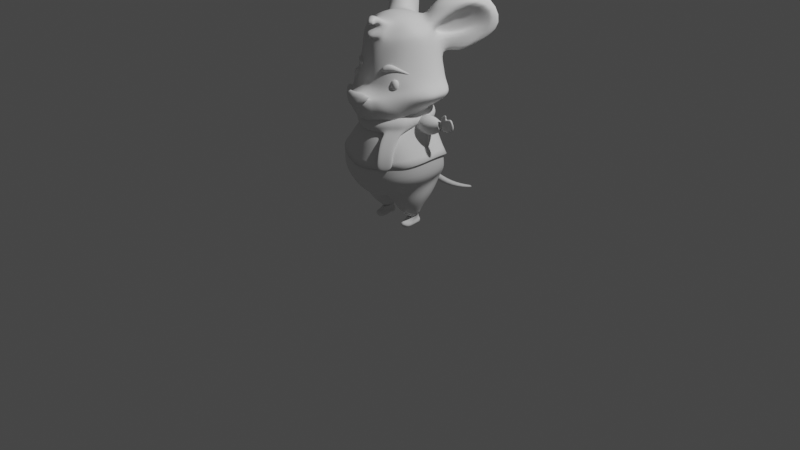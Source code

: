# Source: rat.blend  (saved by Blender 4.0.36; exported with 4.5.12 LTS)
import bpy
from mathutils import Matrix  # noqa: F401  (used for matrix-valued properties, if any)

bpy.ops.wm.read_factory_settings(use_empty=True)
scene = bpy.context.scene
scene.name = 'Scene'

# ---- collections
col_models = bpy.data.collections.new('models'); scene.collection.children.link(col_models)
col_assets = bpy.data.collections.new('assets'); scene.collection.children.link(col_assets)
col_items = bpy.data.collections.new('items'); scene.collection.children.link(col_items)

# ---- materials (node trees are filled in below, after node groups)
mat_material = bpy.data.materials.new('Material')
mat_material.alpha_threshold = 0.0
mat_material.use_transparent_shadow = False
mat_material.roughness = 0.5
mat_material.line_color = (0.0, 0.0, 0.0, 1.0)

# ---- material node trees
mat_material.use_nodes = True; mat_material.node_tree.nodes.clear()
_N = mat_material.node_tree.nodes; _L = mat_material.node_tree.links
n0 = _N.new('ShaderNodeOutputMaterial'); n0.name = 'Material Output'; n0.location = (300, 300)
n1 = _N.new('ShaderNodeBsdfPrincipled'); n1.name = 'Principled BSDF'; n1.location = (10, 300)
n1.distribution = 'GGX'
n1.subsurface_method = 'RANDOM_WALK_SKIN'
n1.inputs[3].default_value = 1.45
n1.inputs[27].default_value = (0.0, 0.0, 0.0, 1.0)
n1.inputs[28].default_value = 1.0
_L.new(n1.outputs[0], n0.inputs[0])
n0.is_active_output = True

# ---- world
world_world = bpy.data.worlds.new('World'); scene.world = world_world
world_world.use_nodes = True; world_world.node_tree.nodes.clear()
_N = world_world.node_tree.nodes; _L = world_world.node_tree.links
n0 = _N.new('ShaderNodeOutputWorld'); n0.name = 'World Output'; n0.location = (300, 300)
n1 = _N.new('ShaderNodeBackground'); n1.name = 'Background'; n1.location = (10, 300)
n1.inputs[0].default_value = (0.05088, 0.05088, 0.05088, 1.0)
_L.new(n1.outputs[0], n0.inputs[0])
n0.is_active_output = True
world_world.color = (0.05088, 0.05088, 0.05088)
world_world.use_sun_shadow = False
world_world.sun_shadow_jitter_overblur = 0.0

# ---- cameras
cam_camera = bpy.data.cameras.new('Camera')
cam_camera.clip_end = 100.0
cam_camera.ortho_scale = 7.314

# ---- lights
light_light = bpy.data.lights.new('Light', 'POINT')
light_light.transmission_factor = 0.0
light_light.use_soft_falloff = False
light_light.energy = 1000.0
light_light.shadow_soft_size = 0.1
light_light.shadow_maximum_resolution = 0.006
light_light.use_absolute_resolution = True

# ---- meshes
me_roundcube = bpy.data.meshes.new('Roundcube')
me_roundcube.from_pydata([(0.2587, 0.3097, 1.742), (0.1175, 0.4061, 1.741), (0.0, 0.4365, 1.74), (0.2565, 0.284, 1.931), (0.1245, 0.3424, 1.849), (0.0, 0.4289, 1.851), (0.0, -0.3894, 1.74), (0.1182, -0.3425, 1.74), (0.0, -0.3708, 1.934), (0.1231, -0.3151, 1.932), (0.2591, -0.2517, 1.742), (0.3489, -0.1112, 1.744), (0.3741, 0.02825, 1.743), (0.3487, 0.1663, 1.744), (0.256, -0.2353, 1.931), (0.3345, -0.1016, 1.926), (0.3591, 0.02408, 1.928), (0.3344, 0.1512, 1.926), (0.2405, 0.146, 1.976), (0.1122, 0.3319, 2.016), (0.0, 0.3734, 2.026), (0.3207, 0.0937, 2.05), (0.1147, 0.154, 2.124), (0.0, 0.1445, 2.141), (0.3316, -0.0122, 2.014), (0.1397, 0.02461, 2.148), (0.0, 0.00767, 2.164), (0.3206, -0.1148, 2.045), (0.1404, -0.1317, 2.141), (0.0, -0.1037, 2.166), (0.2385, -0.2274, 1.974), (0.1116, -0.2641, 2.012), (0.1129, -0.4425, 2.195), (0.2712, 0.3475, 1.575), (0.1219, 0.4542, 1.574), (0.0, 0.4825, 1.574), (0.0, -0.3916, 1.56), (0.1223, -0.3635, 1.563), (0.2709, -0.325, 1.572), (0.3938, -0.09725, 1.578), (0.4321, 0.05056, 1.577), (0.3942, 0.1984, 1.577), (0.2981, 0.2961, 1.307), (0.1477, 0.3976, 1.308), (0.0, 0.4282, 1.309), (0.1001, -0.4937, 1.434), (0.213, -0.4381, 1.305), (0.2905, -0.351, 1.296), (0.3744, -0.125, 1.313), (0.3722, 0.01275, 1.312), (0.3824, 0.1529, 1.31), (0.184, 0.1445, 1.147), (0.05748, 0.2117, 1.134), (0.0, 0.2364, 1.134), (0.0, -0.3777, 1.067), (0.04853, -0.3618, 1.077), (0.1811, -0.2895, 1.092), (0.3043, -0.04562, 1.149), (0.3157, -0.01925, 1.17), (0.3028, 0.01911, 1.166), (0.3476, 0.1493, 0.4101), (0.09562, 0.313, 0.4678), (0.0, 0.3307, 0.4689), (0.0, -0.2387, 0.4078), (0.1245, -0.2037, 0.3481), (0.2076, -0.2609, 0.3847), (0.2901, -0.2022, 0.3738), (0.3498, -0.1106, 0.3897), (0.3709, -0.02752, 0.403), (0.08888, 0.2742, 1.228), (0.0, 0.2998, 1.228), (0.2273, -0.2806, 1.173), (0.3131, -0.1641, 1.241), (0.2245, 0.1982, 1.25), (0.292, 0.08335, 1.257), (0.1282, -0.3563, 1.189), (0.3116, -0.03276, 1.26), (0.0, -0.3763, 1.172), (0.5757, -0.111, 1.445), (0.5639, 0.03165, 1.444), (0.1256, 0.4272, 1.441), (0.0, 0.4629, 1.441), (0.2752, -0.3374, 1.434), (0.2753, 0.3218, 1.441), (0.5759, 0.1757, 1.444), (0.2258, -0.4233, 1.421), (0.0, -0.5183, 1.207), (0.4785, 0.0411, 1.511), (0.0, 0.4743, 1.507), (0.4712, -0.1041, 1.512), (0.1238, 0.4407, 1.508), (0.273, -0.2884, 1.506), (0.2733, 0.3347, 1.508), (0.4715, 0.187, 1.51), (0.1641, -0.4068, 1.46), (0.0, -0.4244, 1.519), (0.0, -0.626, 1.434), (0.1009, -0.5545, 1.403), (0.145, -0.4979, 1.414), (0.0, -0.64, 1.479), (0.08018, -0.5908, 1.427), (0.0, -0.5715, 1.353), (0.07608, -0.5345, 1.478), (0.0, -0.577, 1.511), (0.0, -0.503, 1.475), (0.1626, -0.4736, 1.328), (0.07666, -0.4823, 1.198), (0.1458, -0.4851, 1.438), (0.4485, 0.5274, 1.801), (0.4676, 0.6292, 1.855), (0.6982, 0.7733, 2.004), (0.6424, 0.7454, 1.988), (0.5547, 0.5877, 2.38), (0.4378, 0.6513, 2.36), (0.2422, 0.2479, 2.271), (0.4134, 0.3222, 2.317), (0.1706, 0.3126, 2.255), (0.2862, 0.1084, 2.207), (0.3336, 0.5517, 1.8), (0.3409, 0.3927, 1.699), (0.4724, 0.7173, 1.982), (0.3595, 0.6341, 2.327), (0.6482, 0.6819, 2.01), (0.5963, 0.5339, 2.322), (0.1083, 0.2348, 2.19), (0.3349, 0.3633, 1.72), (0.582, 0.4744, 2.333), (0.3035, 0.1166, 2.128), (0.2623, 0.4785, 1.77), (0.2814, 0.5285, 1.919), (0.2358, 0.4866, 2.173), (0.6326, 0.6895, 2.007), (0.2064, 0.3018, 1.86), (0.1904, 0.247, 1.989), (0.3682, 0.4131, 2.169), (0.4022, 0.5332, 1.939), (0.52, -0.01354, 0.8678), (0.4881, 0.1325, 0.8431), (0.0, -0.5583, 0.7472), (0.2817, -0.4343, 0.7866), (0.4962, -0.2251, 0.836), (0.2862, 0.225, 0.8255), (0.0, 0.2511, 0.8255), (0.4129, -0.3507, 0.8007), (0.4144, 0.1465, 0.8331), (0.4897, -0.01001, 0.6463), (0.0, -0.5109, 0.4483), (0.4701, -0.2298, 0.6437), (0.2581, 0.2977, 0.6372), (0.3868, -0.3828, 0.6226), (0.3874, 0.2188, 0.6411), (0.4668, 0.112, 0.6453), (0.2564, -0.4845, 0.5859), (0.0, 0.3278, 0.6368), (0.2697, 0.09191, 1.088), (0.1474, -0.3976, 1.005), (0.0, 0.303, 1.047), (0.4256, 0.04949, 0.9677), (0.0, -0.4308, 0.9783), (0.3138, -0.09344, 1.028), (0.1544, 0.2752, 1.047), (0.2793, -0.3126, 1.012), (0.2816, 0.1958, 1.058), (0.2862, 0.1623, 0.409), (0.01416, 0.2912, 0.45), (0.0, 0.2749, 0.4237), (0.0, -0.1859, 0.3947), (0.08018, -0.2185, 0.3489), (0.0349, -0.02751, 0.3563), (0.07797, 0.05491, 0.3696), (0.1207, 0.116, 0.3856), (0.2032, 0.16, 0.4), (0.0, -0.003764, 0.3488), (0.0, 0.1044, 0.3631), (0.0, 0.2054, 0.3712), (0.01416, -0.002361, 0.3589), (0.01416, 0.1044, 0.3604), (0.01416, 0.2037, 0.3619), (0.1808, 0.02317, 0.1104), (0.1969, 0.02699, 0.1102), (0.2082, 0.0352, 0.1101), (0.2116, 0.04573, 0.1101), (0.1642, 0.02501, 0.1106), (0.2062, 0.05591, 0.1102), (0.1461, 0.04239, 0.1108), (0.1494, 0.05322, 0.1108), (0.1607, 0.06154, 0.1107), (0.1768, 0.06507, 0.1105), (0.1515, 0.03215, 0.1108), (0.1934, 0.06309, 0.1103), (0.09307, -0.02722, 0.228), (0.1053, 0.02497, 0.2361), (0.1942, -0.1736, 0.229), (0.1444, -0.1378, 0.2231), (0.2434, -0.1393, 0.238), (0.2768, 0.02137, 0.2599), (0.2398, 0.06032, 0.2594), (0.1408, 0.06255, 0.2456), (0.2789, -0.08394, 0.2475), (0.19, 0.07539, 0.2542), (0.2911, -0.03139, 0.2556), (0.1074, -0.08027, 0.2235), (0.3975, -0.04695, 0.5655), (0.0, -0.335, 0.3709), (0.3951, -0.1606, 0.5596), (0.1769, 0.33, 0.5298), (0.2972, -0.2595, 0.481), (0.3675, 0.2106, 0.5835), (0.3743, 0.06061, 0.5716), (0.1905, -0.2819, 0.4444), (0.0, 0.3523, 0.5302), (0.1808, -0.08374, 0.07497), (0.2006, -0.07461, 0.07055), (0.2082, -0.03428, 0.07045), (0.2116, -0.005561, 0.07046), (0.1616, -0.07614, 0.07099), (0.2062, 0.04101, 0.07054), (0.1526, -0.004723, 0.0712), (0.156, 0.0398, 0.07115), (0.1651, 0.08014, 0.07628), (0.1788, 0.08953, 0.07105), (0.158, -0.0319, 0.07113), (0.1952, 0.07964, 0.07605), (0.1808, -0.1096, 0.07416), (0.191, -0.1236, 0.06449), (0.1702, -0.1215, 0.06419), (0.1808, -0.1394, 0.03161), (0.1923, -0.1133, 0.03356), (0.1689, -0.114, 0.03361), (0.1799, -0.09496, -0.006239), (0.2055, -0.0937, 0.001149), (0.1574, -0.09285, 0.001061), (0.1808, -0.01797, -0.0001292), (0.2055, -0.0205, 0.006232), (0.1497, -0.02057, 0.006165), (0.1808, 0.0244, 0.01813), (0.2101, 0.02797, 0.02548), (0.1497, 0.02805, 0.02573), (0.1809, 0.08332, -0.005511), (0.2024, 0.08098, 0.001594), (0.1586, 0.08161, -0.006951), (0.1809, 0.1082, 0.03533), (0.2027, 0.1027, 0.03345), (0.1584, 0.1017, 0.03574), (0.2229, -0.03428, 0.02786), (0.2181, -0.005561, 0.02787), (0.2198, 0.04101, 0.02795), (0.1497, 0.003738, 0.01595), (0.1808, 0.003218, 0.009002), (0.2134, 0.003735, 0.01585), (0.1427, -0.004556, 0.02788), (0.1449, 0.0398, 0.02783), (0.1487, -0.03207, 0.02781), (0.1642, -0.1294, 0.05838), (0.1808, -0.1308, 0.05917), (0.1969, -0.131, 0.05863), (0.2146, -0.07798, 0.05832), (0.1485, -0.07909, 0.05867), (0.213, 0.04101, 0.04925), (0.2148, -0.005561, 0.04916), (0.2155, -0.03428, 0.04915), (0.1517, -0.03199, 0.04947), (0.1477, -0.00464, 0.04954), (0.1505, 0.0398, 0.04949), (0.1587, -0.1277, 0.04554), (0.2322, -0.08584, 0.02973), (0.1454, -0.08597, 0.02986), (0.1809, -0.1351, 0.04494), (0.2023, -0.1282, 0.04564), (0.18, 0.09502, 0.05523), (0.2027, 0.08656, 0.05928), (0.1582, 0.08638, 0.05826), (0.6057, -0.02273, 1.19), (0.607, -0.01703, 1.193), (0.6051, -0.01151, 1.186), (0.6214, -0.006599, 1.172), (0.6169, -0.01608, 1.155), (0.6173, -0.02598, 1.176), (0.4323, -0.07696, 1.186), (0.4482, -0.03199, 1.216), (0.429, 0.02448, 1.212), (0.4091, 0.1137, 1.144), (0.5028, -0.04455, 1.023), (0.4201, -0.1014, 1.138), (0.352, -0.02052, 1.188), (0.3229, 0.06713, 1.136), (0.3417, -0.06953, 1.113), (0.3426, -0.04487, 1.171), (0.341, 0.01184, 1.185), (0.4046, -0.001344, 1.053), (0.7286, -0.0281, 1.235), (0.733, -0.01788, 1.243), (0.7272, -0.004287, 1.232), (0.7293, 0.0008212, 1.183), (0.7364, -0.01618, 1.139), (0.7298, -0.03393, 1.18), (0.6506, -0.01502, 1.112), (0.6526, -0.03098, 1.154), (0.6347, -0.02281, 1.25), (0.6347, -0.01074, 1.228), (0.6507, 0.01591, 1.156), (0.6326, -0.0001058, 1.246), (0.6959, -0.0151, 1.134), (0.6972, 0.01452, 1.141), (0.7041, -0.0008156, 1.286), (0.696, -0.02627, 1.142), (0.7011, -0.02113, 1.289), (0.705, -0.005158, 1.27), (0.7608, -0.01637, 1.166), (0.7525, -0.0164, 1.238), (0.5722, -0.0177, 1.245), (0.5951, -0.00228, 1.246), (0.5928, -0.03363, 1.245), (0.6574, -0.02521, 1.301), (0.6603, -0.01854, 1.299), (0.6587, -0.01208, 1.302), (0.5944, -0.03471, 1.151), (0.6202, -0.02849, 1.194), (0.6027, -0.01576, 1.13), (0.5955, 0.002394, 1.15), (0.6189, -0.007007, 1.19), (0.6168, -0.02583, 1.284), (0.6153, -0.01798, 1.29), (0.6159, -0.01038, 1.284), (0.0, -0.3238, 1.952), (0.1111, -0.3237, 1.966), (0.0, -0.3081, 2.065), (0.0, -0.2288, 2.115), (0.1025, -0.2855, 2.077), (0.124, -0.2245, 2.089), (0.1129, -0.4699, 2.107), (0.1428, -0.4519, 2.11), (0.139, -0.4273, 2.183), (0.004221, -0.3221, 2.177), (0.0629, -0.319, 2.17), (0.05916, -0.3414, 2.111), (0.005736, -0.3502, 2.112), (0.0, -0.394, 1.966), (0.02954, -0.3818, 1.972), (0.0003248, -0.3976, 2.008), (0.03092, -0.3883, 2.01), (-0.2587, 0.3097, 1.742), (-0.1175, 0.4061, 1.741), (-0.2565, 0.284, 1.931), (-0.1245, 0.3424, 1.849), (-0.1182, -0.3425, 1.74), (-0.1231, -0.3151, 1.932), (-0.2591, -0.2517, 1.742), (-0.3489, -0.1112, 1.744), (-0.3741, 0.02825, 1.743), (-0.3487, 0.1663, 1.744), (-0.256, -0.2353, 1.931), (-0.3345, -0.1016, 1.926), (-0.3591, 0.02408, 1.928), (-0.3344, 0.1512, 1.926), (-0.2405, 0.146, 1.976), (-0.1122, 0.3319, 2.016), (-0.3207, 0.0937, 2.05), (-0.1147, 0.154, 2.124), (-0.3316, -0.0122, 2.014), (-0.1397, 0.02461, 2.148), (-0.3206, -0.1148, 2.045), (-0.1404, -0.1317, 2.141), (-0.2385, -0.2274, 1.974), (-0.1116, -0.2641, 2.012), (-0.2712, 0.3475, 1.575), (-0.1219, 0.4542, 1.574), (-0.1223, -0.3635, 1.563), (-0.2709, -0.325, 1.572), (-0.3938, -0.09725, 1.578), (-0.4321, 0.05056, 1.577), (-0.3942, 0.1984, 1.577), (-0.2981, 0.2961, 1.307), (-0.1477, 0.3976, 1.308), (-0.1001, -0.4937, 1.434), (-0.213, -0.4381, 1.305), (-0.2905, -0.351, 1.296), (-0.3744, -0.125, 1.313), (-0.3722, 0.01275, 1.312), (-0.3824, 0.1529, 1.31), (-0.184, 0.1445, 1.147), (-0.05748, 0.2117, 1.134), (-0.04853, -0.3618, 1.077), (-0.1811, -0.2895, 1.092), (-0.3043, -0.04562, 1.149), (-0.3157, -0.01925, 1.17), (-0.3028, 0.01911, 1.166), (-0.3476, 0.1493, 0.4101), (-0.09562, 0.313, 0.4678), (-0.1245, -0.2037, 0.3481), (-0.2076, -0.2609, 0.3847), (-0.2901, -0.2022, 0.3738), (-0.3498, -0.1106, 0.3897), (-0.3709, -0.02752, 0.403), (-0.08888, 0.2742, 1.228), (-0.2273, -0.2806, 1.173), (-0.3131, -0.1641, 1.241), (-0.2245, 0.1982, 1.25), (-0.292, 0.08335, 1.257), (-0.1282, -0.3563, 1.189), (-0.3116, -0.03276, 1.26), (-0.5757, -0.111, 1.445), (-0.5639, 0.03165, 1.444), (-0.1256, 0.4272, 1.441), (-0.2752, -0.3374, 1.434), (-0.2753, 0.3218, 1.441), (-0.5759, 0.1757, 1.444), (-0.2258, -0.4233, 1.421), (-0.4785, 0.0411, 1.511), (-0.4712, -0.1041, 1.512), (-0.1238, 0.4407, 1.508), (-0.273, -0.2884, 1.506), (-0.2733, 0.3347, 1.508), (-0.4715, 0.187, 1.51), (-0.1641, -0.4068, 1.46), (-0.1009, -0.5545, 1.403), (-0.145, -0.4979, 1.414), (-0.08018, -0.5908, 1.427), (-0.07608, -0.5345, 1.478), (-0.1626, -0.4736, 1.328), (-0.07666, -0.4823, 1.198), (-0.1458, -0.4851, 1.438), (-0.4485, 0.5274, 1.801), (-0.4676, 0.6292, 1.855), (-0.6982, 0.7733, 2.004), (-0.6424, 0.7454, 1.988), (-0.5547, 0.5877, 2.38), (-0.4378, 0.6513, 2.36), (-0.2422, 0.2479, 2.271), (-0.4134, 0.3222, 2.317), (-0.1706, 0.3126, 2.255), (-0.2862, 0.1084, 2.207), (-0.3336, 0.5517, 1.8), (-0.3409, 0.3927, 1.699), (-0.4724, 0.7173, 1.982), (-0.3595, 0.6341, 2.327), (-0.6482, 0.6819, 2.01), (-0.5963, 0.5339, 2.322), (-0.1083, 0.2348, 2.19), (-0.3349, 0.3633, 1.72), (-0.582, 0.4744, 2.333), (-0.3035, 0.1166, 2.128), (-0.2623, 0.4785, 1.77), (-0.2814, 0.5285, 1.919), (-0.2358, 0.4866, 2.173), (-0.6326, 0.6895, 2.007), (-0.2064, 0.3018, 1.86), (-0.1904, 0.247, 1.989), (-0.3682, 0.4131, 2.169), (-0.4022, 0.5332, 1.939), (-0.52, -0.01354, 0.8678), (-0.4881, 0.1325, 0.8431), (-0.2817, -0.4343, 0.7866), (-0.4962, -0.2251, 0.836), (-0.2862, 0.225, 0.8255), (-0.4129, -0.3507, 0.8007), (-0.4144, 0.1465, 0.8331), (-0.4897, -0.01001, 0.6463), (-0.4701, -0.2298, 0.6437), (-0.2581, 0.2977, 0.6372), (-0.3868, -0.3828, 0.6226), (-0.3874, 0.2188, 0.6411), (-0.4668, 0.112, 0.6453), (-0.2564, -0.4845, 0.5859), (-0.2697, 0.09191, 1.088), (-0.1474, -0.3976, 1.005), (-0.4256, 0.04949, 0.9677), (-0.3138, -0.09344, 1.028), (-0.1544, 0.2752, 1.047), (-0.2793, -0.3126, 1.012), (-0.2816, 0.1958, 1.058), (-0.2862, 0.1623, 0.409), (-0.01416, 0.2912, 0.45), (-0.08018, -0.2185, 0.3489), (-0.0349, -0.02751, 0.3563), (-0.07797, 0.05491, 0.3696), (-0.1207, 0.116, 0.3856), (-0.2032, 0.16, 0.4), (-0.01416, -0.002361, 0.3589), (-0.01416, 0.1044, 0.3604), (-0.01416, 0.2037, 0.3619), (-0.1808, 0.02317, 0.1104), (-0.1969, 0.02699, 0.1102), (-0.2082, 0.0352, 0.1101), (-0.2116, 0.04573, 0.1101), (-0.1642, 0.02501, 0.1106), (-0.2062, 0.05591, 0.1102), (-0.1461, 0.04239, 0.1108), (-0.1494, 0.05322, 0.1108), (-0.1607, 0.06154, 0.1107), (-0.1768, 0.06507, 0.1105), (-0.1515, 0.03215, 0.1108), (-0.1934, 0.06309, 0.1103), (-0.09307, -0.02722, 0.228), (-0.1053, 0.02497, 0.2361), (-0.1942, -0.1736, 0.229), (-0.1444, -0.1378, 0.2231), (-0.2434, -0.1393, 0.238), (-0.2768, 0.02137, 0.2599), (-0.2398, 0.06032, 0.2594), (-0.1408, 0.06255, 0.2456), (-0.2789, -0.08394, 0.2475), (-0.19, 0.07539, 0.2542), (-0.2911, -0.03139, 0.2556), (-0.1074, -0.08027, 0.2235), (-0.3975, -0.04695, 0.5655), (-0.3951, -0.1606, 0.5596), (-0.1769, 0.33, 0.5298), (-0.2972, -0.2595, 0.481), (-0.3675, 0.2106, 0.5835), (-0.3743, 0.06061, 0.5716), (-0.1905, -0.2819, 0.4444), (-0.1808, -0.08374, 0.07497), (-0.2006, -0.07461, 0.07055), (-0.2082, -0.03428, 0.07045), (-0.2116, -0.005561, 0.07046), (-0.1616, -0.07614, 0.07099), (-0.2062, 0.04101, 0.07054), (-0.1526, -0.004723, 0.0712), (-0.156, 0.0398, 0.07115), (-0.1651, 0.08014, 0.07628), (-0.1788, 0.08953, 0.07105), (-0.158, -0.0319, 0.07113), (-0.1952, 0.07964, 0.07605), (-0.1808, -0.1096, 0.07416), (-0.191, -0.1236, 0.06449), (-0.1702, -0.1215, 0.06419), (-0.1808, -0.1394, 0.03161), (-0.1923, -0.1133, 0.03356), (-0.1689, -0.114, 0.03361), (-0.1799, -0.09496, -0.006239), (-0.2055, -0.0937, 0.001149), (-0.1574, -0.09285, 0.001061), (-0.1808, -0.01797, -0.0001292), (-0.2055, -0.0205, 0.006232), (-0.1497, -0.02057, 0.006165), (-0.1808, 0.0244, 0.01813), (-0.2101, 0.02797, 0.02548), (-0.1497, 0.02805, 0.02573), (-0.1809, 0.08332, -0.005511), (-0.2024, 0.08098, 0.001594), (-0.1586, 0.08161, -0.006951), (-0.1809, 0.1082, 0.03533), (-0.2027, 0.1027, 0.03345), (-0.1584, 0.1017, 0.03574), (-0.2229, -0.03428, 0.02786), (-0.2181, -0.005561, 0.02787), (-0.2198, 0.04101, 0.02795), (-0.1497, 0.003738, 0.01595), (-0.1808, 0.003218, 0.009002), (-0.2134, 0.003735, 0.01585), (-0.1427, -0.004556, 0.02788), (-0.1449, 0.0398, 0.02783), (-0.1487, -0.03207, 0.02781), (-0.1642, -0.1294, 0.05838), (-0.1808, -0.1308, 0.05917), (-0.1969, -0.131, 0.05863), (-0.2146, -0.07798, 0.05832), (-0.1485, -0.07909, 0.05867), (-0.213, 0.04101, 0.04925), (-0.2148, -0.005561, 0.04916), (-0.2155, -0.03428, 0.04915), (-0.1517, -0.03199, 0.04947), (-0.1477, -0.00464, 0.04954), (-0.1505, 0.0398, 0.04949), (-0.1587, -0.1277, 0.04554), (-0.2322, -0.08584, 0.02973), (-0.1454, -0.08597, 0.02986), (-0.1809, -0.1351, 0.04494), (-0.2023, -0.1282, 0.04564), (-0.18, 0.09502, 0.05523), (-0.2027, 0.08656, 0.05928), (-0.1582, 0.08638, 0.05826), (-0.6057, -0.02273, 1.19), (-0.607, -0.01703, 1.193), (-0.6051, -0.01151, 1.186), (-0.6214, -0.006599, 1.172), (-0.6169, -0.01608, 1.155), (-0.6173, -0.02598, 1.176), (-0.4323, -0.07696, 1.186), (-0.4482, -0.03199, 1.216), (-0.429, 0.02448, 1.212), (-0.4091, 0.1137, 1.144), (-0.5028, -0.04455, 1.023), (-0.4201, -0.1014, 1.138), (-0.352, -0.02052, 1.188), (-0.3229, 0.06713, 1.136), (-0.3417, -0.06953, 1.113), (-0.3426, -0.04487, 1.171), (-0.341, 0.01184, 1.185), (-0.4046, -0.001344, 1.053), (-0.7286, -0.0281, 1.235), (-0.733, -0.01788, 1.243), (-0.7272, -0.004287, 1.232), (-0.7293, 0.0008212, 1.183), (-0.7364, -0.01618, 1.139), (-0.7298, -0.03393, 1.18), (-0.6506, -0.01502, 1.112), (-0.6526, -0.03098, 1.154), (-0.6347, -0.02281, 1.25), (-0.6347, -0.01074, 1.228), (-0.6507, 0.01591, 1.156), (-0.6326, -0.0001058, 1.246), (-0.6959, -0.0151, 1.134), (-0.6972, 0.01452, 1.141), (-0.7041, -0.0008156, 1.286), (-0.696, -0.02627, 1.142), (-0.7011, -0.02113, 1.289), (-0.705, -0.005158, 1.27), (-0.7608, -0.01637, 1.166), (-0.7525, -0.0164, 1.238), (-0.5722, -0.0177, 1.245), (-0.5951, -0.00228, 1.246), (-0.5928, -0.03363, 1.245), (-0.6574, -0.02521, 1.301), (-0.6603, -0.01854, 1.299), (-0.6587, -0.01208, 1.302), (-0.5944, -0.03471, 1.151), (-0.6202, -0.02849, 1.194), (-0.6027, -0.01576, 1.13), (-0.5955, 0.002394, 1.15), (-0.6189, -0.007007, 1.19), (-0.6168, -0.02583, 1.284), (-0.6153, -0.01798, 1.29), (-0.6159, -0.01038, 1.284), (-0.1111, -0.3237, 1.966), (-0.1025, -0.2855, 2.077), (-0.124, -0.2245, 2.089), (0.08292, -0.498, 2.11), (0.08673, -0.4734, 2.183), (-0.06006, -0.319, 2.17), (-0.05572, -0.3414, 2.111), (-0.02954, -0.3818, 1.972), (-0.02997, -0.3883, 2.01)], [], [(118, 120, 111, 109), (1, 2, 5, 4), (119, 118, 109, 108), (4, 5, 20, 19), (6, 7, 9, 8), (7, 10, 14, 9), (28, 29, 327, 329), (9, 14, 30, 31), (10, 11, 15, 14), (11, 12, 16, 15), (12, 13, 17, 16), (13, 0, 3, 17), (14, 15, 27, 30), (15, 16, 24, 27), (16, 17, 21, 24), (17, 3, 18, 21), (116, 117, 115, 114), (19, 20, 23, 22), (21, 22, 25, 24), (22, 23, 26, 25), (24, 25, 28, 27), (25, 26, 29, 28), (27, 28, 31, 30), (31, 28, 329, 328), (1, 0, 33, 34), (13, 12, 40, 41), (0, 13, 41, 33), (7, 6, 36, 37), (10, 7, 37, 38), (2, 1, 34, 35), (11, 10, 38, 39), (12, 11, 39, 40), (79, 78, 48, 49), (81, 80, 43, 44), (78, 82, 47, 48), (80, 83, 42, 43), (83, 84, 50, 42), (82, 85, 46, 47), (84, 79, 49, 50), (107, 45, 102, 98), (70, 69, 52, 53), (72, 71, 56, 57), (69, 73, 51, 52), (73, 74, 59, 51), (71, 75, 55, 56), (74, 76, 58, 59), (75, 77, 54, 55), (76, 72, 57, 58), (208, 202, 67, 68), (209, 203, 63, 64), (202, 204, 66, 67), (210, 205, 61, 62), (204, 206, 65, 66), (205, 207, 60, 61), (207, 208, 68, 60), (206, 209, 64, 65), (49, 48, 72, 76), (106, 105, 97, 100), (50, 49, 76, 74), (47, 46, 75, 71), (42, 50, 74, 73), (43, 42, 73, 69), (48, 47, 71, 72), (44, 43, 69, 70), (45, 104, 103, 102), (93, 87, 79, 84), (91, 94, 85, 82), (92, 93, 84, 83), (90, 92, 83, 80), (89, 91, 82, 78), (88, 90, 80, 81), (87, 89, 78, 79), (40, 39, 89, 87), (35, 34, 90, 88), (39, 38, 91, 89), (34, 33, 92, 90), (33, 41, 93, 92), (38, 37, 94, 91), (41, 40, 87, 93), (37, 36, 95, 94), (98, 99, 96, 97), (97, 96, 101, 100), (102, 103, 99, 98), (86, 106, 100, 101), (105, 107, 98, 97), (46, 85, 107, 105), (77, 75, 106, 86), (94, 95, 104, 45), (75, 46, 105, 106), (85, 94, 45, 107), (108, 109, 111, 110), (110, 111, 113, 112), (112, 113, 114, 115), (120, 121, 113, 111), (123, 122, 110, 112), (122, 119, 108, 110), (117, 123, 112, 115), (121, 116, 114, 113), (130, 124, 116, 121), (127, 126, 123, 117), (131, 125, 119, 122), (126, 131, 122, 123), (129, 130, 121, 120), (124, 127, 117, 116), (125, 128, 118, 119), (128, 129, 120, 118), (1, 4, 129, 128), (0, 1, 128, 125), (22, 21, 127, 124), (4, 19, 130, 129), (131, 126, 134, 135), (3, 0, 125, 131), (21, 18, 126, 127), (19, 22, 124, 130), (133, 132, 135, 134), (3, 131, 135, 132), (18, 3, 132, 133), (126, 18, 133, 134), (161, 155, 139, 143), (162, 154, 137, 144), (160, 162, 144, 141), (159, 161, 143, 140), (156, 160, 141, 142), (157, 159, 140, 136), (155, 158, 138, 139), (154, 157, 136, 137), (143, 139, 152, 149), (144, 137, 151, 150), (141, 144, 150, 148), (140, 143, 149, 147), (142, 141, 148, 153), (136, 140, 147, 145), (139, 138, 146, 152), (137, 136, 145, 151), (55, 54, 158, 155), (53, 52, 160, 156), (57, 56, 161, 159), (52, 51, 162, 160), (51, 59, 154, 162), (56, 55, 155, 161), (191, 197, 186, 185), (64, 63, 166, 167), (196, 195, 183, 189), (62, 61, 164, 165), (194, 192, 178, 179), (61, 60, 163, 164), (190, 191, 185, 184), (192, 193, 182, 178), (174, 165, 164, 177), (166, 172, 175, 167), (172, 173, 176, 175), (173, 174, 177, 176), (170, 169, 175, 176), (171, 170, 176, 177), (164, 163, 171, 177), (169, 168, 167, 175), (198, 194, 179, 180), (197, 199, 187, 186), (200, 198, 180, 181), (199, 196, 189, 187), (195, 200, 181, 183), (193, 201, 188, 182), (201, 190, 184, 188), (167, 168, 190, 201), (64, 167, 201, 193), (60, 68, 200, 195), (171, 163, 196, 199), (68, 67, 198, 200), (170, 171, 199, 197), (67, 66, 194, 198), (65, 64, 193, 192), (168, 169, 191, 190), (66, 65, 192, 194), (163, 60, 195, 196), (169, 170, 197, 191), (149, 152, 209, 206), (150, 151, 208, 207), (148, 150, 207, 205), (147, 149, 206, 204), (153, 148, 205, 210), (145, 147, 204, 202), (152, 146, 203, 209), (151, 145, 202, 208), (184, 185, 218, 217), (178, 182, 215, 211), (187, 189, 222, 220), (186, 187, 220, 219), (180, 179, 212, 213), (182, 188, 221, 215), (179, 178, 211, 212), (188, 184, 217, 221), (183, 181, 214, 216), (189, 183, 216, 222), (181, 180, 213, 214), (185, 186, 219, 218), (211, 215, 225, 223), (212, 211, 223, 224), (267, 264, 228, 226), (268, 267, 226, 227), (226, 228, 231, 229), (227, 226, 229, 230), (229, 231, 234, 232), (230, 229, 232, 233), (248, 247, 237, 235), (249, 248, 235, 236), (235, 237, 240, 238), (236, 235, 238, 239), (238, 240, 243, 241), (239, 238, 241, 242), (269, 271, 219, 220), (270, 269, 220, 222), (258, 259, 245, 246), (259, 260, 244, 245), (233, 232, 248, 249), (232, 234, 247, 248), (249, 245, 244, 233), (245, 249, 236, 246), (261, 262, 250, 252), (262, 263, 251, 250), (237, 247, 250, 251), (247, 234, 252, 250), (268, 227, 230, 265), (266, 231, 228, 264), (215, 257, 253, 225), (224, 255, 256, 212), (224, 223, 254, 255), (223, 225, 253, 254), (214, 213, 260, 259), (216, 214, 259, 258), (217, 218, 263, 262), (221, 217, 262, 261), (257, 266, 264, 253), (255, 268, 265, 256), (255, 254, 267, 268), (254, 253, 264, 267), (213, 212, 256, 260), (244, 260, 256, 265), (230, 233, 244, 265), (215, 221, 261, 257), (252, 266, 257, 261), (231, 266, 252, 234), (242, 241, 269, 270), (241, 243, 271, 269), (222, 216, 258, 270), (270, 258, 246, 242), (236, 239, 242, 246), (218, 219, 271, 263), (263, 271, 243, 251), (240, 237, 251, 243), (279, 278, 272, 273), (281, 280, 274, 275), (283, 282, 276, 277), (282, 281, 275, 276), (280, 279, 273, 274), (278, 283, 277, 272), (287, 286, 283, 278), (288, 284, 279, 280), (289, 285, 281, 282), (286, 289, 282, 283), (285, 288, 280, 281), (284, 287, 278, 279), (58, 57, 287, 284), (154, 59, 288, 285), (159, 157, 289, 286), (157, 154, 285, 289), (59, 58, 284, 288), (57, 159, 286, 287), (305, 302, 294, 295), (306, 305, 295, 290), (307, 306, 290, 291), (302, 303, 293, 294), (303, 304, 292, 293), (304, 307, 291, 292), (298, 299, 314, 313), (319, 320, 301, 300), (318, 319, 300, 296), (299, 301, 315, 314), (317, 316, 297, 298), (316, 318, 296, 297), (301, 299, 307, 304), (300, 301, 304, 303), (296, 300, 303, 302), (299, 298, 306, 307), (298, 297, 305, 306), (297, 296, 302, 305), (308, 309, 290, 295), (293, 292, 309, 308), (294, 293, 308, 295), (291, 290, 309, 292), (323, 322, 314, 315), (322, 321, 313, 314), (274, 273, 310, 311), (317, 298, 313, 321), (320, 274, 311, 323), (273, 272, 312, 310), (301, 320, 323, 315), (272, 317, 321, 312), (310, 312, 321, 322), (311, 310, 322, 323), (277, 276, 318, 316), (272, 277, 316, 317), (276, 275, 319, 318), (275, 274, 320, 319), (324, 325, 338, 337), (334, 333, 32, 332), (9, 31, 328, 325), (8, 9, 325, 324), (332, 32, 330, 331), (336, 335, 331, 330), (335, 334, 332, 331), (328, 329, 334, 335), (326, 328, 335, 336), (329, 327, 333, 334), (337, 338, 340, 339), (328, 326, 339, 340), (325, 328, 340, 338), (432, 423, 425, 434), (342, 344, 5, 2), (433, 422, 423, 432), (344, 356, 20, 5), (6, 8, 346, 345), (345, 346, 351, 347), (362, 627, 327, 29), (346, 364, 363, 351), (347, 351, 352, 348), (348, 352, 353, 349), (349, 353, 354, 350), (350, 354, 343, 341), (351, 363, 361, 352), (352, 361, 359, 353), (353, 359, 357, 354), (354, 357, 355, 343), (430, 428, 429, 431), (356, 358, 23, 20), (357, 359, 360, 358), (358, 360, 26, 23), (359, 361, 362, 360), (360, 362, 29, 26), (361, 363, 364, 362), (364, 626, 627, 362), (342, 366, 365, 341), (350, 371, 370, 349), (341, 365, 371, 350), (345, 367, 36, 6), (347, 368, 367, 345), (2, 35, 366, 342), (348, 369, 368, 347), (349, 370, 369, 348), (402, 378, 377, 401), (81, 44, 373, 403), (401, 377, 376, 404), (403, 373, 372, 405), (405, 372, 379, 406), (404, 376, 375, 407), (406, 379, 378, 402), (421, 416, 418, 374), (70, 53, 381, 394), (396, 384, 383, 395), (394, 381, 380, 397), (397, 380, 386, 398), (395, 383, 382, 399), (398, 386, 385, 400), (399, 382, 54, 77), (400, 385, 384, 396), (510, 393, 392, 505), (511, 389, 63, 203), (505, 392, 391, 506), (210, 62, 388, 507), (506, 391, 390, 508), (507, 388, 387, 509), (509, 387, 393, 510), (508, 390, 389, 511), (378, 400, 396, 377), (420, 417, 415, 419), (379, 398, 400, 378), (376, 395, 399, 375), (372, 397, 398, 379), (373, 394, 397, 372), (377, 396, 395, 376), (44, 70, 394, 373), (374, 418, 103, 104), (413, 406, 402, 408), (411, 404, 407, 414), (412, 405, 406, 413), (410, 403, 405, 412), (409, 401, 404, 411), (88, 81, 403, 410), (408, 402, 401, 409), (370, 408, 409, 369), (35, 88, 410, 366), (369, 409, 411, 368), (366, 410, 412, 365), (365, 412, 413, 371), (368, 411, 414, 367), (371, 413, 408, 370), (367, 414, 95, 36), (416, 415, 96, 99), (415, 417, 101, 96), (418, 416, 99, 103), (86, 101, 417, 420), (419, 415, 416, 421), (375, 419, 421, 407), (77, 86, 420, 399), (414, 374, 104, 95), (399, 420, 419, 375), (407, 421, 374, 414), (422, 424, 425, 423), (424, 426, 427, 425), (426, 429, 428, 427), (434, 425, 427, 435), (437, 426, 424, 436), (436, 424, 422, 433), (431, 429, 426, 437), (435, 427, 428, 430), (444, 435, 430, 438), (441, 431, 437, 440), (445, 436, 433, 439), (440, 437, 436, 445), (443, 434, 435, 444), (438, 430, 431, 441), (439, 433, 432, 442), (442, 432, 434, 443), (342, 442, 443, 344), (341, 439, 442, 342), (358, 438, 441, 357), (344, 443, 444, 356), (445, 449, 448, 440), (343, 445, 439, 341), (357, 441, 440, 355), (356, 444, 438, 358), (447, 448, 449, 446), (343, 446, 449, 445), (355, 447, 446, 343), (440, 448, 447, 355), (469, 455, 452, 465), (470, 456, 451, 464), (468, 454, 456, 470), (467, 453, 455, 469), (156, 142, 454, 468), (466, 450, 453, 467), (465, 452, 138, 158), (464, 451, 450, 466), (455, 460, 463, 452), (456, 461, 462, 451), (454, 459, 461, 456), (453, 458, 460, 455), (142, 153, 459, 454), (450, 457, 458, 453), (452, 463, 146, 138), (451, 462, 457, 450), (382, 465, 158, 54), (53, 156, 468, 381), (384, 467, 469, 383), (381, 468, 470, 380), (380, 470, 464, 386), (383, 469, 465, 382), (494, 488, 489, 500), (389, 473, 166, 63), (499, 492, 486, 498), (62, 165, 472, 388), (497, 482, 481, 495), (388, 472, 471, 387), (493, 487, 488, 494), (495, 481, 485, 496), (174, 480, 472, 165), (166, 473, 478, 172), (172, 478, 479, 173), (173, 479, 480, 174), (476, 479, 478, 475), (477, 480, 479, 476), (472, 480, 477, 471), (475, 478, 473, 474), (501, 483, 482, 497), (500, 489, 490, 502), (503, 484, 483, 501), (502, 490, 492, 499), (498, 486, 484, 503), (496, 485, 491, 504), (504, 491, 487, 493), (473, 504, 493, 474), (389, 496, 504, 473), (387, 498, 503, 393), (477, 502, 499, 471), (393, 503, 501, 392), (476, 500, 502, 477), (392, 501, 497, 391), (390, 495, 496, 389), (474, 493, 494, 475), (391, 497, 495, 390), (471, 499, 498, 387), (475, 494, 500, 476), (460, 508, 511, 463), (461, 509, 510, 462), (459, 507, 509, 461), (458, 506, 508, 460), (153, 210, 507, 459), (457, 505, 506, 458), (463, 511, 203, 146), (462, 510, 505, 457), (487, 518, 519, 488), (481, 512, 516, 485), (490, 521, 523, 492), (489, 520, 521, 490), (483, 514, 513, 482), (485, 516, 522, 491), (482, 513, 512, 481), (491, 522, 518, 487), (486, 517, 515, 484), (492, 523, 517, 486), (484, 515, 514, 483), (488, 519, 520, 489), (512, 524, 526, 516), (513, 525, 524, 512), (568, 527, 529, 565), (569, 528, 527, 568), (527, 530, 532, 529), (528, 531, 530, 527), (530, 533, 535, 532), (531, 534, 533, 530), (549, 536, 538, 548), (550, 537, 536, 549), (536, 539, 541, 538), (537, 540, 539, 536), (539, 542, 544, 541), (540, 543, 542, 539), (570, 521, 520, 572), (571, 523, 521, 570), (559, 547, 546, 560), (560, 546, 545, 561), (534, 550, 549, 533), (533, 549, 548, 535), (550, 534, 545, 546), (546, 547, 537, 550), (562, 553, 551, 563), (563, 551, 552, 564), (538, 552, 551, 548), (548, 551, 553, 535), (569, 566, 531, 528), (567, 565, 529, 532), (516, 526, 554, 558), (525, 513, 557, 556), (525, 556, 555, 524), (524, 555, 554, 526), (515, 560, 561, 514), (517, 559, 560, 515), (518, 563, 564, 519), (522, 562, 563, 518), (558, 554, 565, 567), (556, 557, 566, 569), (556, 569, 568, 555), (555, 568, 565, 554), (514, 561, 557, 513), (545, 566, 557, 561), (531, 566, 545, 534), (516, 558, 562, 522), (553, 562, 558, 567), (532, 535, 553, 567), (543, 571, 570, 542), (542, 570, 572, 544), (523, 571, 559, 517), (571, 543, 547, 559), (537, 547, 543, 540), (519, 564, 572, 520), (564, 552, 544, 572), (541, 544, 552, 538), (580, 574, 573, 579), (582, 576, 575, 581), (584, 578, 577, 583), (583, 577, 576, 582), (581, 575, 574, 580), (579, 573, 578, 584), (588, 579, 584, 587), (589, 581, 580, 585), (590, 583, 582, 586), (587, 584, 583, 590), (586, 582, 581, 589), (585, 580, 579, 588), (385, 585, 588, 384), (464, 586, 589, 386), (467, 587, 590, 466), (466, 590, 586, 464), (386, 589, 585, 385), (384, 588, 587, 467), (606, 596, 595, 603), (607, 591, 596, 606), (608, 592, 591, 607), (603, 595, 594, 604), (604, 594, 593, 605), (605, 593, 592, 608), (599, 614, 615, 600), (620, 601, 602, 621), (619, 597, 601, 620), (600, 615, 616, 602), (618, 599, 598, 617), (617, 598, 597, 619), (602, 605, 608, 600), (601, 604, 605, 602), (597, 603, 604, 601), (600, 608, 607, 599), (599, 607, 606, 598), (598, 606, 603, 597), (609, 596, 591, 610), (594, 609, 610, 593), (595, 596, 609, 594), (592, 593, 610, 591), (624, 616, 615, 623), (623, 615, 614, 622), (575, 612, 611, 574), (618, 622, 614, 599), (621, 624, 612, 575), (574, 611, 613, 573), (602, 616, 624, 621), (573, 613, 622, 618), (611, 623, 622, 613), (612, 624, 623, 611), (578, 617, 619, 577), (573, 618, 617, 578), (577, 619, 620, 576), (576, 620, 621, 575), (324, 337, 632, 625), (630, 629, 32, 333), (346, 625, 626, 364), (8, 324, 625, 346), (629, 628, 330, 32), (336, 330, 628, 631), (631, 628, 629, 630), (626, 631, 630, 627), (326, 336, 631, 626), (627, 630, 333, 327), (337, 339, 633, 632), (626, 633, 339, 326), (625, 632, 633, 626)])
me_roundcube.polygons.foreach_set('use_smooth', [True] * 632)
me_roundcube.update()
me_cube = bpy.data.meshes.new('Cube')
me_cube.from_pydata([(-0.1617, -0.0658, -0.1295), (0.0, 0.04429, -0.02051), (-0.2379, -0.0658, -0.1295), (-0.4079, 0.04429, -0.02051), (-0.2379, -0.02892, -0.1314), (-0.4079, 0.04441, -0.02047), (-0.1617, -0.02892, -0.1314), (0.0, 0.07716, -0.009915), (-0.2039, -0.05183, -0.1315), (-0.2039, -0.08705, -0.02222), (-0.2039, -0.05418, 0.005206), (-0.2039, -0.01495, -0.1333), (-0.1617, 0.0005685, -0.1081), (0.0, 0.11, 0.000679), (-0.2379, 0.0005686, -0.1081), (-0.4079, 0.11, 0.000679), (-0.2039, 0.0139, -0.1103), (-0.2039, -0.02132, 0.0158)], [], [(8, 9, 3, 2), (6, 7, 1, 0), (10, 9, 1, 7), (8, 11, 6, 0), (2, 3, 5, 4), (2, 4, 11, 8), (5, 3, 9, 10), (0, 1, 9, 8), (16, 14, 15, 17), (6, 12, 13, 7), (10, 7, 13, 17), (16, 12, 6, 11), (14, 4, 5, 15), (14, 16, 11, 4), (5, 10, 17, 15), (12, 16, 17, 13)])
me_cube.polygons.foreach_set('use_smooth', [True] * 16)
_uv = me_cube.uv_layers.new(name='UVMap')
_uv.uv.foreach_set('vector', [0.375, 0.125, 0.625, 0.125, 0.625, 0.25, 0.375, 0.25, 0.375, 0.875, 0.625, 0.875, 0.625, 1.0, 0.375, 1.0, 0.75, 0.625, 0.875, 0.625, 0.875, 0.75, 0.75, 0.75, 0.125, 0.625, 0.25, 0.625, 0.25, 0.75, 0.125, 0.75, 0.375, 0.25, 0.625, 0.25, 0.625, 0.375, 0.375, 0.375, 0.125, 0.5, 0.25, 0.5, 0.25, 0.625, 0.125, 0.625, 0.75, 0.5, 0.875, 0.5, 0.875, 0.625, 0.75, 0.625, 0.375, 0.0, 0.625, 0.0, 0.625, 0.125, 0.375, 0.125, 0.375, 0.125, 0.375, 0.25, 0.625, 0.25, 0.625, 0.125, 0.375, 0.875, 0.375, 1.0, 0.625, 1.0, 0.625, 0.875, 0.75, 0.625, 0.75, 0.75, 0.875, 0.75, 0.875, 0.625, 0.125, 0.625, 0.125, 0.75, 0.25, 0.75, 0.25, 0.625, 0.375, 0.25, 0.375, 0.375, 0.625, 0.375, 0.625, 0.25, 0.125, 0.5, 0.125, 0.625, 0.25, 0.625, 0.25, 0.5, 0.75, 0.5, 0.75, 0.625, 0.875, 0.625, 0.875, 0.5, 0.375, 0.0, 0.375, 0.125, 0.625, 0.125, 0.625, 0.0])
me_cube.update()
me_cube_001 = bpy.data.meshes.new('Cube.001')
me_cube_001.from_pydata([(0.2016, -0.3334, 1.496), (0.1948, -0.3334, 1.616), (0.2016, -0.2472, 1.496), (0.1948, -0.2472, 1.616), (0.2962, -0.3334, 1.493), (0.3039, -0.3334, 1.623), (0.2962, -0.2472, 1.493), (0.3039, -0.2472, 1.623)], [], [(0, 1, 3, 2), (2, 3, 7, 6), (6, 7, 5, 4), (4, 5, 1, 0), (2, 6, 4, 0), (7, 3, 1, 5)])
me_cube_001.polygons.foreach_set('use_smooth', [True] * 6)
_uv = me_cube_001.uv_layers.new(name='UVMap')
_uv.uv.foreach_set('vector', [0.375, 0.0, 0.625, 0.0, 0.625, 0.25, 0.375, 0.25, 0.375, 0.25, 0.625, 0.25, 0.625, 0.5, 0.375, 0.5, 0.375, 0.5, 0.625, 0.5, 0.625, 0.75, 0.375, 0.75, 0.375, 0.75, 0.625, 0.75, 0.625, 1.0, 0.375, 1.0, 0.125, 0.5, 0.375, 0.5, 0.375, 0.75, 0.125, 0.75, 0.625, 0.5, 0.875, 0.5, 0.875, 0.75, 0.625, 0.75])
me_cube_001.update()
me_cube_002 = bpy.data.meshes.new('Cube.002')
me_cube_002.from_pydata([(0.1412, -0.373, 1.662), (0.1412, -0.373, 1.705), (0.1032, -0.3164, 1.662), (0.1032, -0.3164, 1.705), (0.3464, -0.1745, 1.636), (0.3464, -0.1745, 1.651), (0.3268, -0.1453, 1.636), (0.3268, -0.1453, 1.651), (0.2104, -0.2446, 1.684), (0.2104, -0.2446, 1.737), (0.2484, -0.3012, 1.684), (0.2484, -0.3012, 1.737), (0.1568, -0.2805, 1.661), (0.1948, -0.3371, 1.751), (0.1568, -0.2805, 1.751), (0.1948, -0.3371, 1.661)], [], [(0, 1, 3, 2), (8, 9, 7, 6), (6, 7, 5, 4), (15, 13, 1, 0), (8, 6, 4, 10), (14, 3, 1, 13), (7, 9, 11, 5), (12, 8, 10, 15), (4, 5, 11, 10), (12, 14, 9, 8), (2, 3, 14, 12), (2, 12, 15, 0), (9, 14, 13, 11), (10, 11, 13, 15)])
me_cube_002.polygons.foreach_set('use_smooth', [True] * 14)
_uv = me_cube_002.uv_layers.new(name='UVMap')
_uv.uv.foreach_set('vector', [0.375, 0.0, 0.625, 0.0, 0.625, 0.25, 0.375, 0.25, 0.375, 0.375, 0.625, 0.375, 0.625, 0.5, 0.375, 0.5, 0.375, 0.5, 0.625, 0.5, 0.625, 0.75, 0.375, 0.75, 0.375, 0.9375, 0.625, 0.9375, 0.625, 1.0, 0.375, 1.0, 0.25, 0.5, 0.375, 0.5, 0.375, 0.75, 0.25, 0.75, 0.8125, 0.5, 0.875, 0.5, 0.875, 0.75, 0.8125, 0.75, 0.625, 0.5, 0.75, 0.5, 0.75, 0.75, 0.625, 0.75, 0.1875, 0.5, 0.25, 0.5, 0.25, 0.75, 0.1875, 0.75, 0.375, 0.75, 0.625, 0.75, 0.625, 0.875, 0.375, 0.875, 0.375, 0.3125, 0.625, 0.3125, 0.625, 0.375, 0.375, 0.375, 0.375, 0.25, 0.625, 0.25, 0.625, 0.3125, 0.375, 0.3125, 0.125, 0.5, 0.1875, 0.5, 0.1875, 0.75, 0.125, 0.75, 0.75, 0.5, 0.8125, 0.5, 0.8125, 0.75, 0.75, 0.75, 0.375, 0.875, 0.625, 0.875, 0.625, 0.9375, 0.375, 0.9375])
me_cube_002.update()
me_roundcube_002 = bpy.data.meshes.new('Roundcube.002')
me_roundcube_002.from_pydata([(0.1971, 0.1604, 1.166), (0.06384, 0.2313, 1.153), (0.0, 0.2571, 1.153), (0.0, -0.4014, 1.082), (0.05376, -0.3839, 1.094), (0.1961, -0.3049, 1.11), (0.304, -0.06772, 1.166), (0.3031, -0.02662, 1.194), (0.2969, 0.03201, 1.19), (0.5392, 0.01096, 0.851), (0.5077, 0.1691, 0.8219), (0.0, -0.5592, 0.7213), (0.2948, -0.4336, 0.7612), (0.5148, -0.2089, 0.8184), (0.2996, 0.2749, 0.7888), (0.0, 0.3025, 0.783), (0.4307, -0.3423, 0.7798), (0.4334, 0.1892, 0.8066), (0.2868, 0.1082, 1.104), (0.156, -0.4199, 1.02), (0.0, 0.33, 1.054), (0.4477, 0.05472, 0.9845), (0.0, -0.4553, 0.9912), (0.3346, -0.1068, 1.042), (0.1624, 0.3007, 1.056), (0.2962, -0.3281, 1.029), (0.2978, 0.215, 1.071), (0.5711, -0.04609, 1.2), (0.5712, -0.02184, 1.214), (0.5703, 0.003601, 1.203), (0.5963, 0.02125, 1.161), (0.5991, -0.01789, 1.122), (0.5879, -0.05509, 1.167), (0.4303, -0.09837, 1.204), (0.4476, -0.03848, 1.243), (0.4272, 0.03505, 1.238), (0.409, 0.1419, 1.145), (0.5124, -0.05151, 0.9977), (0.4165, -0.1294, 1.137), (0.342, -0.02738, 1.213), (0.3205, 0.0916, 1.15), (0.3385, -0.0975, 1.115), (0.332, -0.06298, 1.189), (0.3302, 0.0184, 1.21), (0.4203, -0.0007462, 1.03), (0.5732, -0.04613, 1.201), (0.5743, -0.0219, 1.215), (0.5726, 0.003508, 1.203), (0.5956, 0.02224, 1.159), (0.5962, -0.01801, 1.12), (0.5878, -0.05599, 1.166), (-0.1971, 0.1604, 1.166), (-0.06384, 0.2313, 1.153), (-0.05376, -0.3839, 1.094), (-0.1961, -0.3049, 1.11), (-0.304, -0.06772, 1.166), (-0.3031, -0.02662, 1.194), (-0.2969, 0.03201, 1.19), (-0.5392, 0.01096, 0.851), (-0.5077, 0.1691, 0.8219), (-0.2948, -0.4336, 0.7612), (-0.5148, -0.2089, 0.8184), (-0.2996, 0.2749, 0.7888), (-0.4307, -0.3423, 0.7798), (-0.4334, 0.1892, 0.8066), (-0.2868, 0.1082, 1.104), (-0.156, -0.4199, 1.02), (-0.4477, 0.05472, 0.9845), (-0.3346, -0.1068, 1.042), (-0.1624, 0.3007, 1.056), (-0.2962, -0.3281, 1.029), (-0.2978, 0.215, 1.071), (-0.5711, -0.04609, 1.2), (-0.5712, -0.02184, 1.214), (-0.5703, 0.003601, 1.203), (-0.5963, 0.02125, 1.161), (-0.5991, -0.01789, 1.122), (-0.5879, -0.05509, 1.167), (-0.4303, -0.09837, 1.204), (-0.4476, -0.03848, 1.243), (-0.4272, 0.03505, 1.238), (-0.409, 0.1419, 1.145), (-0.5124, -0.05151, 0.9977), (-0.4165, -0.1294, 1.137), (-0.342, -0.02738, 1.213), (-0.3205, 0.0916, 1.15), (-0.3385, -0.0975, 1.115), (-0.332, -0.06298, 1.189), (-0.3302, 0.0184, 1.21), (-0.4203, -0.0007462, 1.03), (-0.5732, -0.04613, 1.201), (-0.5743, -0.0219, 1.215), (-0.5726, 0.003508, 1.203), (-0.5956, 0.02224, 1.159), (-0.5962, -0.01801, 1.12), (-0.5878, -0.05599, 1.166)], [], [(25, 19, 12, 16), (26, 18, 10, 17), (24, 26, 17, 14), (23, 25, 16, 13), (20, 24, 14, 15), (21, 23, 13, 9), (19, 22, 11, 12), (18, 21, 9, 10), (4, 3, 22, 19), (2, 1, 24, 20), (6, 5, 25, 23), (1, 0, 26, 24), (0, 8, 18, 26), (5, 4, 19, 25), (34, 33, 27, 28), (36, 35, 29, 30), (38, 37, 31, 32), (37, 36, 30, 31), (35, 34, 28, 29), (33, 38, 32, 27), (42, 41, 38, 33), (43, 39, 34, 35), (44, 40, 36, 37), (41, 44, 37, 38), (40, 43, 35, 36), (39, 42, 33, 34), (7, 6, 42, 39), (18, 8, 43, 40), (23, 21, 44, 41), (21, 18, 40, 44), (8, 7, 39, 43), (6, 23, 41, 42), (31, 30, 48, 49), (30, 29, 47, 48), (29, 28, 46, 47), (32, 31, 49, 50), (27, 32, 50, 45), (28, 27, 45, 46), (70, 63, 60, 66), (71, 64, 59, 65), (69, 62, 64, 71), (68, 61, 63, 70), (20, 15, 62, 69), (67, 58, 61, 68), (66, 60, 11, 22), (65, 59, 58, 67), (53, 66, 22, 3), (2, 20, 69, 52), (55, 68, 70, 54), (52, 69, 71, 51), (51, 71, 65, 57), (54, 70, 66, 53), (79, 73, 72, 78), (81, 75, 74, 80), (83, 77, 76, 82), (82, 76, 75, 81), (80, 74, 73, 79), (78, 72, 77, 83), (87, 78, 83, 86), (88, 80, 79, 84), (89, 82, 81, 85), (86, 83, 82, 89), (85, 81, 80, 88), (84, 79, 78, 87), (56, 84, 87, 55), (65, 85, 88, 57), (68, 86, 89, 67), (67, 89, 85, 65), (57, 88, 84, 56), (55, 87, 86, 68), (76, 94, 93, 75), (75, 93, 92, 74), (74, 92, 91, 73), (77, 95, 94, 76), (72, 90, 95, 77), (73, 91, 90, 72)])
me_roundcube_002.polygons.foreach_set('use_smooth', [True] * 76)
me_roundcube_002.update()
me_roundcube_003 = bpy.data.meshes.new('Roundcube.003')
me_roundcube_003.from_pydata([(0.3582, 0.1687, 0.4031), (0.1258, 0.3187, 0.4527), (0.0, 0.3082, 0.4221), (0.0, -0.2323, 0.3951), (0.1209, -0.2007, 0.3384), (0.21, -0.2608, 0.3785), (0.3003, -0.1973, 0.3676), (0.3628, -0.1009, 0.3845), (0.3845, -0.01415, 0.3986), (0.505, -0.003842, 0.8659), (0.4762, 0.1412, 0.8422), (0.0, -0.5361, 0.747), (0.2942, -0.417, 0.7874), (0.4841, -0.2095, 0.8344), (0.2966, 0.2348, 0.8298), (0.0, 0.26, 0.8307), (0.4105, -0.3341, 0.8006), (0.4094, 0.1589, 0.8347), (0.5023, 0.003724, 0.6397), (0.0, -0.5082, 0.4403), (0.4826, -0.2206, 0.6379), (0.2633, 0.3237, 0.6387), (0.397, -0.3786, 0.6175), (0.3967, 0.2421, 0.6386), (0.4785, 0.1304, 0.6393), (0.2631, -0.4831, 0.5806), (0.0, 0.3542, 0.6409), (0.2889, 0.1839, 0.398), (0.1094, 0.2681, 0.4245), (0.0, 0.2968, 0.4128), (0.0, -0.1784, 0.3827), (0.07341, -0.2129, 0.3386), (0.0263, -0.01306, 0.345), (0.07252, 0.07315, 0.3576), (0.1191, 0.1351, 0.3729), (0.2048, 0.1827, 0.3898), (0.0, 0.008415, 0.3346), (0.0, 0.1181, 0.3489), (0.0, 0.2245, 0.3585), (0.01376, 0.0106, 0.3446), (0.01509, 0.1178, 0.3461), (0.01442, 0.2214, 0.3484), (0.182, -0.04215, 0.1165), (0.2044, -0.03165, 0.1179), (0.2191, -0.01011, 0.1197), (0.2243, 0.02159, 0.1223), (0.1581, -0.03735, 0.1179), (0.2172, 0.05439, 0.125), (0.1329, 0.01329, 0.1237), (0.1378, 0.04836, 0.1266), (0.1541, 0.0741, 0.1279), (0.1767, 0.08431, 0.1279), (0.141, -0.01836, 0.1204), (0.1997, 0.07733, 0.1268), (0.08006, -0.01403, 0.2221), (0.09346, 0.04489, 0.2323), (0.1949, -0.1715, 0.2195), (0.1391, -0.1341, 0.2134), (0.2518, -0.1341, 0.2291), (0.2879, 0.04037, 0.2533), (0.2454, 0.08492, 0.2535), (0.1334, 0.08717, 0.2423), (0.2901, -0.07529, 0.2397), (0.1895, 0.1018, 0.2499), (0.3036, -0.01836, 0.2487), (0.09701, -0.07278, 0.2152), (0.4097, -0.03437, 0.558), (0.0, -0.3271, 0.3582), (0.4063, -0.1507, 0.5513), (0.1816, 0.3561, 0.5273), (0.3057, -0.2544, 0.4724), (0.3777, 0.2315, 0.5775), (0.3869, 0.07535, 0.565), (0.1941, -0.2781, 0.4339), (0.0, 0.3792, 0.5291), (0.03113, 0.399, 0.3924), (0.0, 0.394, 0.3779), (0.03035, 0.4167, 0.4277), (0.0, 0.4277, 0.4286), (0.01203, 1.064, 0.03045), (0.0, 1.064, 0.03118), (0.01204, 1.063, 0.02868), (0.0, 1.062, 0.02863), (0.0, 0.7247, 0.129), (0.03355, 0.7285, 0.1399), (0.02598, 0.7418, 0.1665), (0.0, 0.7501, 0.1672), (-0.3582, 0.1687, 0.4031), (-0.1258, 0.3187, 0.4527), (-0.1209, -0.2007, 0.3384), (-0.21, -0.2608, 0.3785), (-0.3003, -0.1973, 0.3676), (-0.3628, -0.1009, 0.3845), (-0.3845, -0.01415, 0.3986), (-0.505, -0.003842, 0.8659), (-0.4762, 0.1412, 0.8422), (-0.2942, -0.417, 0.7874), (-0.4841, -0.2095, 0.8344), (-0.2966, 0.2348, 0.8298), (-0.4105, -0.3341, 0.8006), (-0.4094, 0.1589, 0.8347), (-0.5023, 0.003724, 0.6397), (-0.4826, -0.2206, 0.6379), (-0.2633, 0.3237, 0.6387), (-0.397, -0.3786, 0.6175), (-0.3967, 0.2421, 0.6386), (-0.4785, 0.1304, 0.6393), (-0.2631, -0.4831, 0.5806), (-0.2889, 0.1839, 0.398), (-0.1094, 0.2681, 0.4245), (-0.07341, -0.2129, 0.3386), (-0.0263, -0.01306, 0.345), (-0.07252, 0.07315, 0.3576), (-0.1191, 0.1351, 0.3729), (-0.2048, 0.1827, 0.3898), (-0.01376, 0.0106, 0.3446), (-0.01509, 0.1178, 0.3461), (-0.01442, 0.2214, 0.3484), (-0.182, -0.04215, 0.1165), (-0.2044, -0.03165, 0.1179), (-0.2191, -0.01011, 0.1197), (-0.2243, 0.02159, 0.1223), (-0.1581, -0.03735, 0.1179), (-0.2172, 0.05439, 0.125), (-0.1329, 0.01329, 0.1237), (-0.1378, 0.04836, 0.1266), (-0.1541, 0.0741, 0.1279), (-0.1767, 0.08431, 0.1279), (-0.141, -0.01836, 0.1204), (-0.1997, 0.07733, 0.1268), (-0.08006, -0.01403, 0.2221), (-0.09346, 0.04489, 0.2323), (-0.1949, -0.1715, 0.2195), (-0.1391, -0.1341, 0.2134), (-0.2518, -0.1341, 0.2291), (-0.2879, 0.04037, 0.2533), (-0.2454, 0.08492, 0.2535), (-0.1334, 0.08717, 0.2423), (-0.2901, -0.07529, 0.2397), (-0.1895, 0.1018, 0.2499), (-0.3036, -0.01836, 0.2487), (-0.09701, -0.07278, 0.2152), (-0.4097, -0.03437, 0.558), (-0.4063, -0.1507, 0.5513), (-0.1816, 0.3561, 0.5273), (-0.3057, -0.2544, 0.4724), (-0.3777, 0.2315, 0.5775), (-0.3869, 0.07535, 0.565), (-0.1941, -0.2781, 0.4339), (-0.03113, 0.399, 0.3924), (-0.03035, 0.4167, 0.4277), (-0.01203, 1.064, 0.03045), (-0.01204, 1.063, 0.02868), (-0.03355, 0.7285, 0.1399), (-0.02598, 0.7418, 0.1665)], [], [(72, 66, 7, 8), (73, 67, 3, 4), (66, 68, 6, 7), (1, 2, 76, 75), (68, 70, 5, 6), (69, 71, 0, 1), (71, 72, 8, 0), (70, 73, 4, 5), (16, 12, 25, 22), (17, 10, 24, 23), (14, 17, 23, 21), (13, 16, 22, 20), (15, 14, 21, 26), (9, 13, 20, 18), (12, 11, 19, 25), (10, 9, 18, 24), (55, 61, 50, 49), (4, 3, 30, 31), (60, 59, 47, 53), (2, 1, 28, 29), (58, 56, 42, 43), (1, 0, 27, 28), (54, 55, 49, 48), (56, 57, 46, 42), (38, 29, 28, 41), (30, 36, 39, 31), (36, 37, 40, 39), (37, 38, 41, 40), (34, 33, 39, 40), (35, 34, 40, 41), (28, 27, 35, 41), (33, 32, 31, 39), (62, 58, 43, 44), (61, 63, 51, 50), (64, 62, 44, 45), (63, 60, 53, 51), (59, 64, 45, 47), (57, 65, 52, 46), (65, 54, 48, 52), (31, 32, 54, 65), (4, 31, 65, 57), (0, 8, 64, 59), (35, 27, 60, 63), (8, 7, 62, 64), (34, 35, 63, 61), (7, 6, 58, 62), (5, 4, 57, 56), (32, 33, 55, 54), (6, 5, 56, 58), (27, 0, 59, 60), (33, 34, 61, 55), (22, 25, 73, 70), (23, 24, 72, 71), (21, 23, 71, 69), (20, 22, 70, 68), (26, 21, 69, 74), (18, 20, 68, 66), (25, 19, 67, 73), (24, 18, 66, 72), (84, 83, 80, 79), (69, 1, 75, 77), (74, 69, 77, 78), (82, 81, 79, 80), (86, 85, 81, 82), (85, 84, 79, 81), (77, 75, 84, 85), (78, 77, 85, 86), (75, 76, 83, 84), (147, 93, 92, 142), (148, 89, 3, 67), (142, 92, 91, 143), (88, 149, 76, 2), (143, 91, 90, 145), (144, 88, 87, 146), (146, 87, 93, 147), (145, 90, 89, 148), (99, 104, 107, 96), (100, 105, 106, 95), (98, 103, 105, 100), (97, 102, 104, 99), (15, 26, 103, 98), (94, 101, 102, 97), (96, 107, 19, 11), (95, 106, 101, 94), (131, 125, 126, 137), (89, 110, 30, 3), (136, 129, 123, 135), (2, 29, 109, 88), (134, 119, 118, 132), (88, 109, 108, 87), (130, 124, 125, 131), (132, 118, 122, 133), (38, 117, 109, 29), (30, 110, 115, 36), (36, 115, 116, 37), (37, 116, 117, 38), (113, 116, 115, 112), (114, 117, 116, 113), (109, 117, 114, 108), (112, 115, 110, 111), (138, 120, 119, 134), (137, 126, 127, 139), (140, 121, 120, 138), (139, 127, 129, 136), (135, 123, 121, 140), (133, 122, 128, 141), (141, 128, 124, 130), (110, 141, 130, 111), (89, 133, 141, 110), (87, 135, 140, 93), (114, 139, 136, 108), (93, 140, 138, 92), (113, 137, 139, 114), (92, 138, 134, 91), (90, 132, 133, 89), (111, 130, 131, 112), (91, 134, 132, 90), (108, 136, 135, 87), (112, 131, 137, 113), (104, 145, 148, 107), (105, 146, 147, 106), (103, 144, 146, 105), (102, 143, 145, 104), (26, 74, 144, 103), (101, 142, 143, 102), (107, 148, 67, 19), (106, 147, 142, 101), (153, 151, 80, 83), (144, 150, 149, 88), (74, 78, 150, 144), (82, 80, 151, 152), (86, 82, 152, 154), (154, 152, 151, 153), (150, 154, 153, 149), (78, 86, 154, 150), (149, 153, 83, 76)])
me_roundcube_003.polygons.foreach_set('use_smooth', [True] * 136)
me_roundcube_003.materials.append(mat_material)
me_roundcube_003.update()
me_roundcube_004 = bpy.data.meshes.new('Roundcube.004')
me_roundcube_004.from_pydata([(0.1817, -0.03787, 0.1081), (0.205, -0.02595, 0.1075), (0.219, -0.001849, 0.1081), (0.2231, 0.02848, 0.1104), (0.1563, -0.03178, 0.1071), (0.2165, 0.05766, 0.1136), (0.1346, 0.01888, 0.1095), (0.1387, 0.04984, 0.1128), (0.1523, 0.07477, 0.1162), (0.1758, 0.08695, 0.1185), (0.141, -0.01048, 0.107), (0.2006, 0.07973, 0.1169), (0.181, -0.0858, 0.08049), (0.2042, -0.07608, 0.07459), (0.2132, -0.03499, 0.07225), (0.2169, -0.005638, 0.07122), (0.1578, -0.07763, 0.07514), (0.2115, 0.04197, 0.07125), (0.1472, -0.005135, 0.0716), (0.1506, 0.04058, 0.07149), (0.1606, 0.0838, 0.07741), (0.1786, 0.09499, 0.07292), (0.1528, -0.0327, 0.07242), (0.1995, 0.08352, 0.07755), (0.1807, -0.111, 0.07976), (0.1926, -0.1259, 0.06937), (0.1683, -0.1237, 0.06891), (0.1807, -0.1448, 0.02743), (0.1952, -0.1169, 0.03087), (0.1655, -0.1173, 0.03114), (0.1799, -0.09745, -0.01272), (0.2089, -0.09566, -0.003356), (0.1532, -0.09475, -0.003047), (0.1809, -0.01673, -0.005499), (0.2085, -0.01962, 0.001483), (0.1455, -0.01989, 0.001648), (0.181, 0.02451, 0.01226), (0.2133, 0.02843, 0.02063), (0.1461, 0.02843, 0.0208), (0.1813, 0.08568, -0.01236), (0.2063, 0.08256, -0.003704), (0.1543, 0.08336, -0.01303), (0.181, 0.1146, 0.03554), (0.2072, 0.108, 0.0331), (0.1538, 0.107, 0.03596), (0.2288, -0.03367, 0.02686), (0.2239, -0.005195, 0.02673), (0.2254, 0.04172, 0.02724), (0.1463, 0.005133, 0.01128), (0.1808, 0.005252, 0.003997), (0.2165, 0.00502, 0.01126), (0.137, -0.004745, 0.02733), (0.1394, 0.0405, 0.02761), (0.1433, -0.03232, 0.02748), (0.1608, -0.1337, 0.06152), (0.1806, -0.1358, 0.06219), (0.1998, -0.1354, 0.06206), (0.219, -0.07855, 0.06144), (0.1434, -0.07956, 0.06103), (0.2181, 0.04163, 0.05061), (0.22, -0.005399, 0.05041), (0.2205, -0.03405, 0.0511), (0.1465, -0.03229, 0.05082), (0.1425, -0.004938, 0.05075), (0.1453, 0.04036, 0.05074), (0.154, -0.1316, 0.04505), (0.2389, -0.08757, 0.02875), (0.1398, -0.08728, 0.02915), (0.1808, -0.1416, 0.04318), (0.2068, -0.1328, 0.04558), (0.18, 0.09983, 0.05796), (0.2071, 0.08984, 0.06177), (0.1535, 0.08955, 0.06054), (-0.1817, -0.03787, 0.1081), (-0.205, -0.02595, 0.1075), (-0.219, -0.001849, 0.1081), (-0.2231, 0.02848, 0.1104), (-0.1563, -0.03178, 0.1071), (-0.2165, 0.05766, 0.1136), (-0.1346, 0.01888, 0.1095), (-0.1387, 0.04984, 0.1128), (-0.1523, 0.07477, 0.1162), (-0.1758, 0.08695, 0.1185), (-0.141, -0.01048, 0.107), (-0.2006, 0.07973, 0.1169), (-0.181, -0.0858, 0.08049), (-0.2042, -0.07608, 0.07459), (-0.2132, -0.03499, 0.07225), (-0.2169, -0.005638, 0.07122), (-0.1578, -0.07763, 0.07514), (-0.2115, 0.04197, 0.07125), (-0.1472, -0.005135, 0.0716), (-0.1506, 0.04058, 0.07149), (-0.1606, 0.0838, 0.07741), (-0.1786, 0.09499, 0.07292), (-0.1528, -0.0327, 0.07242), (-0.1995, 0.08352, 0.07755), (-0.1807, -0.111, 0.07976), (-0.1926, -0.1259, 0.06937), (-0.1683, -0.1237, 0.06891), (-0.1807, -0.1448, 0.02743), (-0.1952, -0.1169, 0.03087), (-0.1655, -0.1173, 0.03114), (-0.1799, -0.09745, -0.01272), (-0.2089, -0.09566, -0.003356), (-0.1532, -0.09475, -0.003047), (-0.1809, -0.01673, -0.005499), (-0.2085, -0.01962, 0.001483), (-0.1455, -0.01989, 0.001648), (-0.181, 0.02451, 0.01226), (-0.2133, 0.02843, 0.02063), (-0.1461, 0.02843, 0.0208), (-0.1813, 0.08568, -0.01236), (-0.2063, 0.08256, -0.003704), (-0.1543, 0.08336, -0.01303), (-0.181, 0.1146, 0.03554), (-0.2072, 0.108, 0.0331), (-0.1538, 0.107, 0.03596), (-0.2288, -0.03367, 0.02686), (-0.2239, -0.005195, 0.02673), (-0.2254, 0.04172, 0.02724), (-0.1463, 0.005133, 0.01128), (-0.1808, 0.005252, 0.003997), (-0.2165, 0.00502, 0.01126), (-0.137, -0.004745, 0.02733), (-0.1394, 0.0405, 0.02761), (-0.1433, -0.03232, 0.02748), (-0.1608, -0.1337, 0.06152), (-0.1806, -0.1358, 0.06219), (-0.1998, -0.1354, 0.06206), (-0.219, -0.07855, 0.06144), (-0.1434, -0.07956, 0.06103), (-0.2181, 0.04163, 0.05061), (-0.22, -0.005399, 0.05041), (-0.2205, -0.03405, 0.0511), (-0.1465, -0.03229, 0.05082), (-0.1425, -0.004938, 0.05075), (-0.1453, 0.04036, 0.05074), (-0.154, -0.1316, 0.04505), (-0.2389, -0.08757, 0.02875), (-0.1398, -0.08728, 0.02915), (-0.1808, -0.1416, 0.04318), (-0.2068, -0.1328, 0.04558), (-0.18, 0.09983, 0.05796), (-0.2071, 0.08984, 0.06177), (-0.1535, 0.08955, 0.06054)], [], [(6, 7, 19, 18), (0, 4, 16, 12), (9, 11, 23, 21), (8, 9, 21, 20), (2, 1, 13, 14), (4, 10, 22, 16), (1, 0, 12, 13), (10, 6, 18, 22), (5, 3, 15, 17), (11, 5, 17, 23), (3, 2, 14, 15), (7, 8, 20, 19), (12, 16, 26, 24), (13, 12, 24, 25), (68, 65, 29, 27), (69, 68, 27, 28), (27, 29, 32, 30), (28, 27, 30, 31), (30, 32, 35, 33), (31, 30, 33, 34), (49, 48, 38, 36), (50, 49, 36, 37), (36, 38, 41, 39), (37, 36, 39, 40), (39, 41, 44, 42), (40, 39, 42, 43), (70, 72, 20, 21), (71, 70, 21, 23), (59, 60, 46, 47), (60, 61, 45, 46), (34, 33, 49, 50), (33, 35, 48, 49), (50, 46, 45, 34), (46, 50, 37, 47), (62, 63, 51, 53), (63, 64, 52, 51), (38, 48, 51, 52), (48, 35, 53, 51), (69, 28, 31, 66), (67, 32, 29, 65), (16, 58, 54, 26), (25, 56, 57, 13), (25, 24, 55, 56), (24, 26, 54, 55), (15, 14, 61, 60), (17, 15, 60, 59), (18, 19, 64, 63), (22, 18, 63, 62), (58, 67, 65, 54), (56, 69, 66, 57), (56, 55, 68, 69), (55, 54, 65, 68), (14, 13, 57, 61), (45, 61, 57, 66), (31, 34, 45, 66), (16, 22, 62, 58), (53, 67, 58, 62), (32, 67, 53, 35), (43, 42, 70, 71), (42, 44, 72, 70), (23, 17, 59, 71), (71, 59, 47, 43), (37, 40, 43, 47), (19, 20, 72, 64), (64, 72, 44, 52), (41, 38, 52, 44), (79, 91, 92, 80), (73, 85, 89, 77), (82, 94, 96, 84), (81, 93, 94, 82), (75, 87, 86, 74), (77, 89, 95, 83), (74, 86, 85, 73), (83, 95, 91, 79), (78, 90, 88, 76), (84, 96, 90, 78), (76, 88, 87, 75), (80, 92, 93, 81), (85, 97, 99, 89), (86, 98, 97, 85), (141, 100, 102, 138), (142, 101, 100, 141), (100, 103, 105, 102), (101, 104, 103, 100), (103, 106, 108, 105), (104, 107, 106, 103), (122, 109, 111, 121), (123, 110, 109, 122), (109, 112, 114, 111), (110, 113, 112, 109), (112, 115, 117, 114), (113, 116, 115, 112), (143, 94, 93, 145), (144, 96, 94, 143), (132, 120, 119, 133), (133, 119, 118, 134), (107, 123, 122, 106), (106, 122, 121, 108), (123, 107, 118, 119), (119, 120, 110, 123), (135, 126, 124, 136), (136, 124, 125, 137), (111, 125, 124, 121), (121, 124, 126, 108), (142, 139, 104, 101), (140, 138, 102, 105), (89, 99, 127, 131), (98, 86, 130, 129), (98, 129, 128, 97), (97, 128, 127, 99), (88, 133, 134, 87), (90, 132, 133, 88), (91, 136, 137, 92), (95, 135, 136, 91), (131, 127, 138, 140), (129, 130, 139, 142), (129, 142, 141, 128), (128, 141, 138, 127), (87, 134, 130, 86), (118, 139, 130, 134), (104, 139, 118, 107), (89, 131, 135, 95), (126, 135, 131, 140), (105, 108, 126, 140), (116, 144, 143, 115), (115, 143, 145, 117), (96, 144, 132, 90), (144, 116, 120, 132), (110, 120, 116, 113), (92, 137, 145, 93), (137, 125, 117, 145), (114, 117, 125, 111)])
me_roundcube_004.polygons.foreach_set('use_smooth', [True] * 132)
me_roundcube_004.update()
me_torus_001 = bpy.data.meshes.new('Torus.001')
me_torus_001.from_pydata([(0.3577, -0.03715, 1.189), (0.3482, -0.03715, 1.224), (0.322, -0.03715, 1.251), (0.2862, -0.03715, 1.26), (0.2504, -0.03715, 1.251), (0.2242, -0.03715, 1.224), (0.2146, -0.03715, 1.189), (0.2242, -0.03715, 1.153), (0.2504, -0.03715, 1.127), (0.2862, -0.03715, 1.117), (0.322, -0.03715, 1.127), (0.3482, -0.03715, 1.153), (0.3441, 0.1615, 1.177), (0.3349, 0.1562, 1.219), (0.3097, 0.1416, 1.251), (0.2753, 0.1218, 1.266), (0.2408, 0.1019, 1.259), (0.2157, 0.08736, 1.232), (0.2064, 0.08204, 1.193), (0.2157, 0.08736, 1.153), (0.2408, 0.1019, 1.121), (0.2753, 0.1218, 1.107), (0.3097, 0.1416, 1.114), (0.3349, 0.1562, 1.139), (0.1986, 0.3069, 1.163), (0.1933, 0.2977, 1.203), (0.1788, 0.2725, 1.235), (0.1589, 0.2381, 1.251), (0.1391, 0.2037, 1.245), (0.1245, 0.1785, 1.219), (0.1192, 0.1693, 1.182), (0.1245, 0.1785, 1.14), (0.1391, 0.2037, 1.107), (0.1589, 0.2381, 1.092), (0.1788, 0.2725, 1.098), (0.1933, 0.2977, 1.124), (3.169e-08, 0.3702, 1.158), (3.089e-08, 0.3595, 1.197), (2.869e-08, 0.3304, 1.226), (2.569e-08, 0.2907, 1.237), (2.269e-08, 0.251, 1.229), (2.049e-08, 0.2219, 1.202), (1.969e-08, 0.2112, 1.164), (2.049e-08, 0.2219, 1.123), (2.269e-08, 0.251, 1.091), (2.569e-08, 0.2907, 1.078), (2.869e-08, 0.3304, 1.089), (3.089e-08, 0.3595, 1.118), (-0.1986, 0.3069, 1.163), (-0.1933, 0.2977, 1.203), (-0.1788, 0.2725, 1.235), (-0.1589, 0.2381, 1.251), (-0.1391, 0.2037, 1.245), (-0.1245, 0.1785, 1.219), (-0.1192, 0.1693, 1.182), (-0.1245, 0.1785, 1.14), (-0.1391, 0.2037, 1.107), (-0.1589, 0.2381, 1.092), (-0.1788, 0.2725, 1.098), (-0.1933, 0.2977, 1.124), (-0.3441, 0.1615, 1.177), (-0.3349, 0.1562, 1.219), (-0.3097, 0.1416, 1.251), (-0.2753, 0.1218, 1.266), (-0.2408, 0.1019, 1.259), (-0.2157, 0.08736, 1.232), (-0.2064, 0.08204, 1.193), (-0.2157, 0.08736, 1.153), (-0.2408, 0.1019, 1.121), (-0.2753, 0.1218, 1.107), (-0.3097, 0.1416, 1.114), (-0.3349, 0.1562, 1.139), (-0.3577, -0.03715, 1.189), (-0.3482, -0.03715, 1.224), (-0.322, -0.03715, 1.251), (-0.2862, -0.03715, 1.26), (-0.2504, -0.03715, 1.251), (-0.2242, -0.03715, 1.224), (-0.2146, -0.03715, 1.189), (-0.2242, -0.03715, 1.153), (-0.2504, -0.03715, 1.127), (-0.2862, -0.03715, 1.117), (-0.322, -0.03715, 1.127), (-0.3482, -0.03715, 1.153), (-0.3441, -0.2358, 1.155), (-0.3349, -0.2305, 1.197), (-0.3097, -0.2159, 1.23), (-0.2753, -0.1961, 1.244), (-0.2408, -0.1762, 1.237), (-0.2157, -0.1617, 1.21), (-0.2064, -0.1563, 1.171), (-0.2157, -0.1617, 1.131), (-0.2408, -0.1762, 1.099), (-0.2753, -0.1961, 1.085), (-0.3097, -0.2159, 1.092), (-0.3349, -0.2305, 1.117), (-0.1986, -0.3812, 1.145), (-0.1933, -0.372, 1.185), (-0.1788, -0.3468, 1.217), (-0.1589, -0.3124, 1.232), (-0.1391, -0.278, 1.227), (-0.1245, -0.2528, 1.201), (-0.1192, -0.2436, 1.163), (-0.1245, -0.2528, 1.122), (-0.1391, -0.278, 1.089), (-0.1589, -0.3124, 1.073), (-0.1788, -0.3468, 1.08), (-0.1933, -0.372, 1.106), (3.169e-08, -0.4816, 1.139), (3.089e-08, -0.471, 1.179), (2.869e-08, -0.4419, 1.208), (2.569e-08, -0.4021, 1.219), (2.269e-08, -0.3624, 1.211), (2.049e-08, -0.3333, 1.184), (1.969e-08, -0.3227, 1.146), (2.049e-08, -0.3333, 1.105), (2.269e-08, -0.3624, 1.073), (2.569e-08, -0.4021, 1.06), (2.869e-08, -0.4419, 1.071), (3.089e-08, -0.471, 1.1), (0.1986, -0.3812, 1.145), (0.1933, -0.372, 1.185), (0.1788, -0.3468, 1.217), (0.1589, -0.3124, 1.232), (0.1391, -0.278, 1.227), (0.1245, -0.2528, 1.201), (0.1192, -0.2436, 1.163), (0.1245, -0.2528, 1.122), (0.1492, -0.278, 1.089), (0.2, -0.3124, 1.073), (0.2199, -0.3468, 1.08), (0.2066, -0.372, 1.106), (0.3441, -0.2358, 1.155), (0.3349, -0.2305, 1.197), (0.3097, -0.2159, 1.23), (0.2753, -0.1961, 1.244), (0.2408, -0.1762, 1.237), (0.2157, -0.1617, 1.21), (0.2064, -0.1563, 1.171), (0.2157, -0.1617, 1.131), (0.2408, -0.1762, 1.099), (0.2753, -0.1961, 1.085), (0.3097, -0.2159, 1.092), (0.3349, -0.2305, 1.117), (0.2029, -0.4934, 0.7394), (0.2158, -0.5093, 0.7559), (0.3458, -0.4107, 0.7698), (0.3681, -0.4199, 0.7859), (0.2714, -0.3085, 1.15), (0.19, -0.2271, 1.232), (0.195, -0.2271, 1.094), (0.2641, -0.3012, 1.191), (0.1701, -0.2072, 1.206), (0.2376, -0.2542, 1.079), (0.2442, -0.2814, 1.223), (0.1628, -0.2, 1.167), (0.2648, -0.2814, 1.086), (0.2171, -0.2542, 1.238), (0.1701, -0.2072, 1.126), (0.2707, -0.3012, 1.112), (0.2707, -0.452, 0.7213), (0.2833, -0.4646, 0.7372), (0.1882, -0.404, 1.03), (0.1787, -0.4278, 1.055), (0.3095, -0.2938, 1.066), (0.2847, -0.28, 1.042), (0.2487, -0.342, 1.032), (0.2557, -0.3608, 1.056), (0.2149, -0.4772, 0.865), (0.3043, -0.375, 0.8868), (0.2603, -0.4261, 0.8715), (0.2702, -0.4417, 0.8914), (0.2172, -0.4969, 0.8853), (0.3278, -0.3864, 0.9067)], [], [(0, 12, 13, 1), (1, 13, 14, 2), (2, 14, 15, 3), (3, 15, 16, 4), (4, 16, 17, 5), (5, 17, 18, 6), (6, 18, 19, 7), (7, 19, 20, 8), (8, 20, 21, 9), (9, 21, 22, 10), (10, 22, 23, 11), (11, 23, 12, 0), (12, 24, 25, 13), (13, 25, 26, 14), (14, 26, 27, 15), (15, 27, 28, 16), (16, 28, 29, 17), (17, 29, 30, 18), (18, 30, 31, 19), (19, 31, 32, 20), (20, 32, 33, 21), (21, 33, 34, 22), (22, 34, 35, 23), (23, 35, 24, 12), (24, 36, 37, 25), (25, 37, 38, 26), (26, 38, 39, 27), (27, 39, 40, 28), (28, 40, 41, 29), (29, 41, 42, 30), (30, 42, 43, 31), (31, 43, 44, 32), (32, 44, 45, 33), (33, 45, 46, 34), (34, 46, 47, 35), (35, 47, 36, 24), (36, 48, 49, 37), (37, 49, 50, 38), (38, 50, 51, 39), (39, 51, 52, 40), (40, 52, 53, 41), (41, 53, 54, 42), (42, 54, 55, 43), (43, 55, 56, 44), (44, 56, 57, 45), (45, 57, 58, 46), (46, 58, 59, 47), (47, 59, 48, 36), (48, 60, 61, 49), (49, 61, 62, 50), (50, 62, 63, 51), (51, 63, 64, 52), (52, 64, 65, 53), (53, 65, 66, 54), (54, 66, 67, 55), (55, 67, 68, 56), (56, 68, 69, 57), (57, 69, 70, 58), (58, 70, 71, 59), (59, 71, 60, 48), (60, 72, 73, 61), (61, 73, 74, 62), (62, 74, 75, 63), (63, 75, 76, 64), (64, 76, 77, 65), (65, 77, 78, 66), (66, 78, 79, 67), (67, 79, 80, 68), (68, 80, 81, 69), (69, 81, 82, 70), (70, 82, 83, 71), (71, 83, 72, 60), (72, 84, 85, 73), (73, 85, 86, 74), (74, 86, 87, 75), (75, 87, 88, 76), (76, 88, 89, 77), (77, 89, 90, 78), (78, 90, 91, 79), (79, 91, 92, 80), (80, 92, 93, 81), (81, 93, 94, 82), (82, 94, 95, 83), (83, 95, 84, 72), (84, 96, 97, 85), (85, 97, 98, 86), (86, 98, 99, 87), (87, 99, 100, 88), (88, 100, 101, 89), (89, 101, 102, 90), (90, 102, 103, 91), (91, 103, 104, 92), (92, 104, 105, 93), (93, 105, 106, 94), (94, 106, 107, 95), (95, 107, 96, 84), (96, 108, 109, 97), (97, 109, 110, 98), (98, 110, 111, 99), (99, 111, 112, 100), (100, 112, 113, 101), (101, 113, 114, 102), (102, 114, 115, 103), (103, 115, 116, 104), (104, 116, 117, 105), (105, 117, 118, 106), (106, 118, 119, 107), (107, 119, 108, 96), (108, 120, 121, 109), (109, 121, 122, 110), (110, 122, 123, 111), (111, 123, 124, 112), (112, 124, 125, 113), (113, 125, 126, 114), (114, 126, 127, 115), (115, 127, 128, 116), (116, 128, 129, 117), (117, 129, 130, 118), (118, 130, 131, 119), (119, 131, 120, 108), (148, 132, 133, 151), (151, 133, 134, 154), (154, 134, 135, 157), (157, 135, 136, 149), (149, 136, 137, 152), (152, 137, 138, 155), (155, 138, 139, 158), (158, 139, 140, 150), (150, 140, 141, 153), (153, 141, 142, 156), (172, 168, 144, 145), (159, 143, 132, 148), (132, 0, 1, 133), (133, 1, 2, 134), (134, 2, 3, 135), (135, 3, 4, 136), (136, 4, 5, 137), (137, 5, 6, 138), (138, 6, 7, 139), (139, 7, 8, 140), (140, 8, 9, 141), (141, 9, 10, 142), (142, 10, 11, 143), (143, 11, 0, 132), (160, 146, 147, 161), (171, 172, 145, 161), (170, 169, 146, 160), (169, 173, 147, 146), (168, 170, 160, 144), (173, 171, 161, 147), (144, 160, 161, 145), (131, 159, 148, 120), (129, 153, 156, 130), (128, 150, 153, 129), (127, 158, 150, 128), (126, 155, 158, 127), (125, 152, 155, 126), (124, 149, 152, 125), (123, 157, 149, 124), (122, 154, 157, 123), (121, 151, 154, 122), (120, 148, 151, 121), (143, 159, 167, 164), (130, 156, 166, 162), (142, 143, 164, 165), (156, 142, 165, 166), (159, 131, 163, 167), (131, 130, 162, 163), (164, 167, 171, 173), (162, 166, 170, 168), (165, 164, 173, 169), (166, 165, 169, 170), (167, 163, 172, 171), (163, 162, 168, 172)])
me_torus_001.polygons.foreach_set('use_smooth', [True] * 174)
_uv = me_torus_001.uv_layers.new(name='UVMap')
_uv.uv.foreach_set('vector', [0.5, 0.5, 0.5833, 0.5, 0.5833, 0.5833, 0.5, 0.5833, 0.5, 0.5833, 0.5833, 0.5833, 0.5833, 0.6667, 0.5, 0.6667, 0.5, 0.6667, 0.5833, 0.6667, 0.5833, 0.75, 0.5, 0.75, 0.5, 0.75, 0.5833, 0.75, 0.5833, 0.8333, 0.5, 0.8333, 0.5, 0.8333, 0.5833, 0.8333, 0.5833, 0.9167, 0.5, 0.9167, 0.5, 0.9167, 0.5833, 0.9167, 0.5833, 1.0, 0.5, 1.0, 0.5, 2.22e-16, 0.5833, 2.22e-16, 0.5833, 0.08333, 0.5, 0.08333, 0.5, 0.08333, 0.5833, 0.08333, 0.5833, 0.1667, 0.5, 0.1667, 0.5, 0.1667, 0.5833, 0.1667, 0.5833, 0.25, 0.5, 0.25, 0.5, 0.25, 0.5833, 0.25, 0.5833, 0.3333, 0.5, 0.3333, 0.5, 0.3333, 0.5833, 0.3333, 0.5833, 0.4167, 0.5, 0.4167, 0.5, 0.4167, 0.5833, 0.4167, 0.5833, 0.5, 0.5, 0.5, 0.5833, 0.5, 0.6667, 0.5, 0.6667, 0.5833, 0.5833, 0.5833, 0.5833, 0.5833, 0.6667, 0.5833, 0.6667, 0.6667, 0.5833, 0.6667, 0.5833, 0.6667, 0.6667, 0.6667, 0.6667, 0.75, 0.5833, 0.75, 0.5833, 0.75, 0.6667, 0.75, 0.6667, 0.8333, 0.5833, 0.8333, 0.5833, 0.8333, 0.6667, 0.8333, 0.6667, 0.9167, 0.5833, 0.9167, 0.5833, 0.9167, 0.6667, 0.9167, 0.6667, 1.0, 0.5833, 1.0, 0.5833, 2.22e-16, 0.6667, 2.22e-16, 0.6667, 0.08333, 0.5833, 0.08333, 0.5833, 0.08333, 0.6667, 0.08333, 0.6667, 0.1667, 0.5833, 0.1667, 0.5833, 0.1667, 0.6667, 0.1667, 0.6667, 0.25, 0.5833, 0.25, 0.5833, 0.25, 0.6667, 0.25, 0.6667, 0.3333, 0.5833, 0.3333, 0.5833, 0.3333, 0.6667, 0.3333, 0.6667, 0.4167, 0.5833, 0.4167, 0.5833, 0.4167, 0.6667, 0.4167, 0.6667, 0.5, 0.5833, 0.5, 0.6667, 0.5, 0.75, 0.5, 0.75, 0.5833, 0.6667, 0.5833, 0.6667, 0.5833, 0.75, 0.5833, 0.75, 0.6667, 0.6667, 0.6667, 0.6667, 0.6667, 0.75, 0.6667, 0.75, 0.75, 0.6667, 0.75, 0.6667, 0.75, 0.75, 0.75, 0.75, 0.8333, 0.6667, 0.8333, 0.6667, 0.8333, 0.75, 0.8333, 0.75, 0.9167, 0.6667, 0.9167, 0.6667, 0.9167, 0.75, 0.9167, 0.75, 1.0, 0.6667, 1.0, 0.6667, 2.22e-16, 0.75, 2.22e-16, 0.75, 0.08333, 0.6667, 0.08333, 0.6667, 0.08333, 0.75, 0.08333, 0.75, 0.1667, 0.6667, 0.1667, 0.6667, 0.1667, 0.75, 0.1667, 0.75, 0.25, 0.6667, 0.25, 0.6667, 0.25, 0.75, 0.25, 0.75, 0.3333, 0.6667, 0.3333, 0.6667, 0.3333, 0.75, 0.3333, 0.75, 0.4167, 0.6667, 0.4167, 0.6667, 0.4167, 0.75, 0.4167, 0.75, 0.5, 0.6667, 0.5, 0.75, 0.5, 0.8333, 0.5, 0.8333, 0.5833, 0.75, 0.5833, 0.75, 0.5833, 0.8333, 0.5833, 0.8333, 0.6667, 0.75, 0.6667, 0.75, 0.6667, 0.8333, 0.6667, 0.8333, 0.75, 0.75, 0.75, 0.75, 0.75, 0.8333, 0.75, 0.8333, 0.8333, 0.75, 0.8333, 0.75, 0.8333, 0.8333, 0.8333, 0.8333, 0.9167, 0.75, 0.9167, 0.75, 0.9167, 0.8333, 0.9167, 0.8333, 1.0, 0.75, 1.0, 0.75, 2.22e-16, 0.8333, 2.22e-16, 0.8333, 0.08333, 0.75, 0.08333, 0.75, 0.08333, 0.8333, 0.08333, 0.8333, 0.1667, 0.75, 0.1667, 0.75, 0.1667, 0.8333, 0.1667, 0.8333, 0.25, 0.75, 0.25, 0.75, 0.25, 0.8333, 0.25, 0.8333, 0.3333, 0.75, 0.3333, 0.75, 0.3333, 0.8333, 0.3333, 0.8333, 0.4167, 0.75, 0.4167, 0.75, 0.4167, 0.8333, 0.4167, 0.8333, 0.5, 0.75, 0.5, 0.8333, 0.5, 0.9167, 0.5, 0.9167, 0.5833, 0.8333, 0.5833, 0.8333, 0.5833, 0.9167, 0.5833, 0.9167, 0.6667, 0.8333, 0.6667, 0.8333, 0.6667, 0.9167, 0.6667, 0.9167, 0.75, 0.8333, 0.75, 0.8333, 0.75, 0.9167, 0.75, 0.9167, 0.8333, 0.8333, 0.8333, 0.8333, 0.8333, 0.9167, 0.8333, 0.9167, 0.9167, 0.8333, 0.9167, 0.8333, 0.9167, 0.9167, 0.9167, 0.9167, 1.0, 0.8333, 1.0, 0.8333, 2.22e-16, 0.9167, 2.22e-16, 0.9167, 0.08333, 0.8333, 0.08333, 0.8333, 0.08333, 0.9167, 0.08333, 0.9167, 0.1667, 0.8333, 0.1667, 0.8333, 0.1667, 0.9167, 0.1667, 0.9167, 0.25, 0.8333, 0.25, 0.8333, 0.25, 0.9167, 0.25, 0.9167, 0.3333, 0.8333, 0.3333, 0.8333, 0.3333, 0.9167, 0.3333, 0.9167, 0.4167, 0.8333, 0.4167, 0.8333, 0.4167, 0.9167, 0.4167, 0.9167, 0.5, 0.8333, 0.5, 0.9167, 0.5, 1.0, 0.5, 1.0, 0.5833, 0.9167, 0.5833, 0.9167, 0.5833, 1.0, 0.5833, 1.0, 0.6667, 0.9167, 0.6667, 0.9167, 0.6667, 1.0, 0.6667, 1.0, 0.75, 0.9167, 0.75, 0.9167, 0.75, 1.0, 0.75, 1.0, 0.8333, 0.9167, 0.8333, 0.9167, 0.8333, 1.0, 0.8333, 1.0, 0.9167, 0.9167, 0.9167, 0.9167, 0.9167, 1.0, 0.9167, 1.0, 1.0, 0.9167, 1.0, 0.9167, 2.22e-16, 1.0, 2.22e-16, 1.0, 0.08333, 0.9167, 0.08333, 0.9167, 0.08333, 1.0, 0.08333, 1.0, 0.1667, 0.9167, 0.1667, 0.9167, 0.1667, 1.0, 0.1667, 1.0, 0.25, 0.9167, 0.25, 0.9167, 0.25, 1.0, 0.25, 1.0, 0.3333, 0.9167, 0.3333, 0.9167, 0.3333, 1.0, 0.3333, 1.0, 0.4167, 0.9167, 0.4167, 0.9167, 0.4167, 1.0, 0.4167, 1.0, 0.5, 0.9167, 0.5, 2.22e-16, 0.5, 0.08333, 0.5, 0.08333, 0.5833, 2.22e-16, 0.5833, 2.22e-16, 0.5833, 0.08333, 0.5833, 0.08333, 0.6667, 2.22e-16, 0.6667, 2.22e-16, 0.6667, 0.08333, 0.6667, 0.08333, 0.75, 2.22e-16, 0.75, 2.22e-16, 0.75, 0.08333, 0.75, 0.08333, 0.8333, 2.22e-16, 0.8333, 2.22e-16, 0.8333, 0.08333, 0.8333, 0.08333, 0.9167, 2.22e-16, 0.9167, 2.22e-16, 0.9167, 0.08333, 0.9167, 0.08333, 1.0, 2.22e-16, 1.0, 2.22e-16, 2.22e-16, 0.08333, 2.22e-16, 0.08333, 0.08333, 2.22e-16, 0.08333, 2.22e-16, 0.08333, 0.08333, 0.08333, 0.08333, 0.1667, 2.22e-16, 0.1667, 2.22e-16, 0.1667, 0.08333, 0.1667, 0.08333, 0.25, 2.22e-16, 0.25, 2.22e-16, 0.25, 0.08333, 0.25, 0.08333, 0.3333, 2.22e-16, 0.3333, 2.22e-16, 0.3333, 0.08333, 0.3333, 0.08333, 0.4167, 2.22e-16, 0.4167, 2.22e-16, 0.4167, 0.08333, 0.4167, 0.08333, 0.5, 2.22e-16, 0.5, 0.08333, 0.5, 0.1667, 0.5, 0.1667, 0.5833, 0.08333, 0.5833, 0.08333, 0.5833, 0.1667, 0.5833, 0.1667, 0.6667, 0.08333, 0.6667, 0.08333, 0.6667, 0.1667, 0.6667, 0.1667, 0.75, 0.08333, 0.75, 0.08333, 0.75, 0.1667, 0.75, 0.1667, 0.8333, 0.08333, 0.8333, 0.08333, 0.8333, 0.1667, 0.8333, 0.1667, 0.9167, 0.08333, 0.9167, 0.08333, 0.9167, 0.1667, 0.9167, 0.1667, 1.0, 0.08333, 1.0, 0.08333, 2.22e-16, 0.1667, 2.22e-16, 0.1667, 0.08333, 0.08333, 0.08333, 0.08333, 0.08333, 0.1667, 0.08333, 0.1667, 0.1667, 0.08333, 0.1667, 0.08333, 0.1667, 0.1667, 0.1667, 0.1667, 0.25, 0.08333, 0.25, 0.08333, 0.25, 0.1667, 0.25, 0.1667, 0.3333, 0.08333, 0.3333, 0.08333, 0.3333, 0.1667, 0.3333, 0.1667, 0.4167, 0.08333, 0.4167, 0.08333, 0.4167, 0.1667, 0.4167, 0.1667, 0.5, 0.08333, 0.5, 0.1667, 0.5, 0.25, 0.5, 0.25, 0.5833, 0.1667, 0.5833, 0.1667, 0.5833, 0.25, 0.5833, 0.25, 0.6667, 0.1667, 0.6667, 0.1667, 0.6667, 0.25, 0.6667, 0.25, 0.75, 0.1667, 0.75, 0.1667, 0.75, 0.25, 0.75, 0.25, 0.8333, 0.1667, 0.8333, 0.1667, 0.8333, 0.25, 0.8333, 0.25, 0.9167, 0.1667, 0.9167, 0.1667, 0.9167, 0.25, 0.9167, 0.25, 1.0, 0.1667, 1.0, 0.1667, 2.22e-16, 0.25, 2.22e-16, 0.25, 0.08333, 0.1667, 0.08333, 0.1667, 0.08333, 0.25, 0.08333, 0.25, 0.1667, 0.1667, 0.1667, 0.1667, 0.1667, 0.25, 0.1667, 0.25, 0.25, 0.1667, 0.25, 0.1667, 0.25, 0.25, 0.25, 0.25, 0.3333, 0.1667, 0.3333, 0.1667, 0.3333, 0.25, 0.3333, 0.25, 0.4167, 0.1667, 0.4167, 0.1667, 0.4167, 0.25, 0.4167, 0.25, 0.5, 0.1667, 0.5, 0.25, 0.5, 0.3333, 0.5, 0.3333, 0.5833, 0.25, 0.5833, 0.25, 0.5833, 0.3333, 0.5833, 0.3333, 0.6667, 0.25, 0.6667, 0.25, 0.6667, 0.3333, 0.6667, 0.3333, 0.75, 0.25, 0.75, 0.25, 0.75, 0.3333, 0.75, 0.3333, 0.8333, 0.25, 0.8333, 0.25, 0.8333, 0.3333, 0.8333, 0.3333, 0.9167, 0.25, 0.9167, 0.25, 0.9167, 0.3333, 0.9167, 0.3333, 1.0, 0.25, 1.0, 0.25, 2.22e-16, 0.3333, 2.22e-16, 0.3333, 0.08333, 0.25, 0.08333, 0.25, 0.08333, 0.3333, 0.08333, 0.3333, 0.1667, 0.25, 0.1667, 0.25, 0.1667, 0.3333, 0.1667, 0.3333, 0.25, 0.25, 0.25, 0.25, 0.25, 0.3333, 0.25, 0.3333, 0.3333, 0.25, 0.3333, 0.25, 0.3333, 0.3333, 0.3333, 0.3333, 0.4167, 0.25, 0.4167, 0.25, 0.4167, 0.3333, 0.4167, 0.3333, 0.5, 0.25, 0.5, 0.375, 0.5, 0.4167, 0.5, 0.4167, 0.5833, 0.375, 0.5833, 0.375, 0.5833, 0.4167, 0.5833, 0.4167, 0.6667, 0.375, 0.6667, 0.375, 0.6667, 0.4167, 0.6667, 0.4167, 0.75, 0.375, 0.75, 0.375, 0.75, 0.4167, 0.75, 0.4167, 0.8333, 0.375, 0.8333, 0.375, 0.8333, 0.4167, 0.8333, 0.4167, 0.9167, 0.375, 0.9167, 0.375, 0.9167, 0.4167, 0.9167, 0.4167, 1.0, 0.375, 1.0, 0.375, 2.22e-16, 0.4167, 2.22e-16, 0.4167, 0.08333, 0.375, 0.08333, 0.375, 0.08333, 0.4167, 0.08333, 0.4167, 0.1667, 0.375, 0.1667, 0.375, 0.1667, 0.4167, 0.1667, 0.4167, 0.25, 0.375, 0.25, 0.375, 0.25, 0.4167, 0.25, 0.4167, 0.3333, 0.375, 0.3333, 0.3333, 0.4167, 0.3333, 0.3333, 0.3333, 0.3333, 0.3333, 0.4167, 0.375, 0.4167, 0.4167, 0.4167, 0.4167, 0.5, 0.375, 0.5, 0.4167, 0.5, 0.5, 0.5, 0.5, 0.5833, 0.4167, 0.5833, 0.4167, 0.5833, 0.5, 0.5833, 0.5, 0.6667, 0.4167, 0.6667, 0.4167, 0.6667, 0.5, 0.6667, 0.5, 0.75, 0.4167, 0.75, 0.4167, 0.75, 0.5, 0.75, 0.5, 0.8333, 0.4167, 0.8333, 0.4167, 0.8333, 0.5, 0.8333, 0.5, 0.9167, 0.4167, 0.9167, 0.4167, 0.9167, 0.5, 0.9167, 0.5, 1.0, 0.4167, 1.0, 0.4167, 2.22e-16, 0.5, 2.22e-16, 0.5, 0.08333, 0.4167, 0.08333, 0.4167, 0.08333, 0.5, 0.08333, 0.5, 0.1667, 0.4167, 0.1667, 0.4167, 0.1667, 0.5, 0.1667, 0.5, 0.25, 0.4167, 0.25, 0.4167, 0.25, 0.5, 0.25, 0.5, 0.3333, 0.4167, 0.3333, 0.4167, 0.3333, 0.5, 0.3333, 0.5, 0.4167, 0.4167, 0.4167, 0.4167, 0.4167, 0.5, 0.4167, 0.5, 0.5, 0.4167, 0.5, 0.375, 0.3333, 0.4167, 0.3333, 0.4167, 0.4167, 0.375, 0.4167, 0.375, 0.4167, 0.3333, 0.4167, 0.3333, 0.4167, 0.375, 0.4167, 0.375, 0.3333, 0.4167, 0.3333, 0.4167, 0.3333, 0.375, 0.3333, 0.4167, 0.3333, 0.4167, 0.4167, 0.4167, 0.4167, 0.4167, 0.3333, 0.3333, 0.3333, 0.375, 0.3333, 0.375, 0.3333, 0.3333, 0.3333, 0.4167, 0.4167, 0.375, 0.4167, 0.375, 0.4167, 0.4167, 0.4167, 0.3333, 0.3333, 0.375, 0.3333, 0.375, 0.4167, 0.3333, 0.4167, 0.3333, 0.4167, 0.375, 0.4167, 0.375, 0.5, 0.3333, 0.5, 0.3333, 0.25, 0.375, 0.25, 0.375, 0.3333, 0.3333, 0.3333, 0.3333, 0.1667, 0.375, 0.1667, 0.375, 0.25, 0.3333, 0.25, 0.3333, 0.08333, 0.375, 0.08333, 0.375, 0.1667, 0.3333, 0.1667, 0.3333, 2.22e-16, 0.375, 2.22e-16, 0.375, 0.08333, 0.3333, 0.08333, 0.3333, 0.9167, 0.375, 0.9167, 0.375, 1.0, 0.3333, 1.0, 0.3333, 0.8333, 0.375, 0.8333, 0.375, 0.9167, 0.3333, 0.9167, 0.3333, 0.75, 0.375, 0.75, 0.375, 0.8333, 0.3333, 0.8333, 0.3333, 0.6667, 0.375, 0.6667, 0.375, 0.75, 0.3333, 0.75, 0.3333, 0.5833, 0.375, 0.5833, 0.375, 0.6667, 0.3333, 0.6667, 0.3333, 0.5, 0.375, 0.5, 0.375, 0.5833, 0.3333, 0.5833, 0.4167, 0.4167, 0.375, 0.4167, 0.375, 0.4167, 0.4167, 0.4167, 0.3333, 0.3333, 0.375, 0.3333, 0.375, 0.3333, 0.3333, 0.3333, 0.4167, 0.3333, 0.4167, 0.4167, 0.4167, 0.4167, 0.4167, 0.3333, 0.375, 0.3333, 0.4167, 0.3333, 0.4167, 0.3333, 0.375, 0.3333, 0.375, 0.4167, 0.3333, 0.4167, 0.3333, 0.4167, 0.375, 0.4167, 0.3333, 0.4167, 0.3333, 0.3333, 0.3333, 0.3333, 0.3333, 0.4167, 0.4167, 0.4167, 0.375, 0.4167, 0.375, 0.4167, 0.4167, 0.4167, 0.3333, 0.3333, 0.375, 0.3333, 0.375, 0.3333, 0.3333, 0.3333, 0.4167, 0.3333, 0.4167, 0.4167, 0.4167, 0.4167, 0.4167, 0.3333, 0.375, 0.3333, 0.4167, 0.3333, 0.4167, 0.3333, 0.375, 0.3333, 0.375, 0.4167, 0.3333, 0.4167, 0.3333, 0.4167, 0.375, 0.4167, 0.3333, 0.4167, 0.3333, 0.3333, 0.3333, 0.3333, 0.3333, 0.4167])
me_torus_001.update()

# ---- objects
ob_roundcube = bpy.data.objects.new('Roundcube', me_roundcube)
ob_cube = bpy.data.objects.new('Cube', me_cube)
ob_cube_001 = bpy.data.objects.new('Cube.001', me_cube_001)
ob_cube_002 = bpy.data.objects.new('Cube.002', me_cube_002)
ob_shirt = bpy.data.objects.new('shirt', me_roundcube_002)
ob_pants = bpy.data.objects.new('pants', me_roundcube_003)
ob_shoe = bpy.data.objects.new('shoe', me_roundcube_004)
ob_torus_001 = bpy.data.objects.new('Torus.001', me_torus_001)
ob_front = bpy.data.objects.new('front', None)
ob_side = bpy.data.objects.new('side', None)
ob_light = bpy.data.objects.new('Light', light_light)
ob_camera = bpy.data.objects.new('Camera', cam_camera)

# ---- transforms, parenting, visibility, modifiers, constraints
ob_roundcube.location = (0.0, 0.0, 0.0)
_m = ob_roundcube.modifiers.new('Subdivision', 'SUBSURF')
_m.levels = 2
ob_cube.location = (0.2086, -0.5556, 1.49)
_m = ob_cube.modifiers.new('Subdivision', 'SUBSURF')
_m.levels = 3
_m.render_levels = 1
ob_cube_001.location = (0.0, 0.0, 0.0)
_m = ob_cube_001.modifiers.new('Subdivision', 'SUBSURF')
_m.levels = 3
_m = ob_cube_001.modifiers.new('Mirror', 'MIRROR')
ob_cube_002.location = (0.0, 0.0, 0.0)
_m = ob_cube_002.modifiers.new('Subdivision', 'SUBSURF')
_m.levels = 2
_m = ob_cube_002.modifiers.new('Mirror', 'MIRROR')
ob_shirt.location = (0.0, 0.0, 0.0)
_m = ob_shirt.modifiers.new('Subdivision', 'SUBSURF')
_m.levels = 2
_m = ob_shirt.modifiers.new('Solidify', 'SOLIDIFY')
_m.thickness = -0.003
ob_pants.location = (0.0, 0.0, 0.0)
_m = ob_pants.modifiers.new('Subdivision', 'SUBSURF')
_m.levels = 2
_m = ob_pants.modifiers.new('Solidify', 'SOLIDIFY')
_m.offset = 1.0
ob_shoe.location = (0.0, 0.0, 0.0)
_m = ob_shoe.modifiers.new('Subdivision', 'SUBSURF')
_m.levels = 2
_m = ob_shoe.modifiers.new('Solidify', 'SOLIDIFY')
_m.thickness = 0.005
ob_torus_001.location = (0.0, 0.0, 0.0)
_m = ob_torus_001.modifiers.new('Subdivision', 'SUBSURF')
_m.levels = 3
ob_front.location = (1.659, 0.0, 1.205)
ob_front.rotation_euler = (1.571, -0.0, -0.0)
ob_front.empty_display_type = 'IMAGE'
ob_front.empty_display_size = 5.0
ob_front.use_empty_image_alpha = True
ob_front.color = (1.0, 1.0, 1.0, 0.5)
ob_side.location = (0.0, 0.1367, 1.205)
ob_side.rotation_euler = (1.571, -0.0, 1.571)
ob_side.empty_display_type = 'IMAGE'
ob_side.empty_display_size = 5.0
ob_side.use_empty_image_alpha = True
ob_side.color = (1.0, 1.0, 1.0, 0.5)
ob_light.location = (4.076, 1.005, 5.904)
ob_light.rotation_euler = (0.6503, 0.05522, 1.866)
ob_light.lock_rotations_4d = False
ob_light.empty_display_type = 'ARROWS'
ob_light.color = (0.0, 0.0, 0.0, 0.0)
ob_light.lineart.crease_threshold = 0.0
ob_camera.location = (7.359, -6.926, 4.958)
ob_camera.rotation_euler = (1.109, 0.0, 0.8149)
ob_camera.lock_rotations_4d = False
ob_camera.empty_display_type = 'ARROWS'
ob_camera.color = (0.0, 0.0, 0.0, 0.0)
ob_camera.display_type = 'WIRE'
ob_camera.lineart.crease_threshold = 0.0

# ---- collection membership
col_models.objects.link(ob_roundcube)
col_models.objects.link(ob_cube)
col_models.objects.link(ob_cube_001)
col_models.objects.link(ob_cube_002)
col_models.objects.link(ob_shirt)
col_models.objects.link(ob_pants)
col_models.objects.link(ob_shoe)
col_models.objects.link(ob_torus_001)
col_assets.objects.link(ob_front)
col_assets.objects.link(ob_side)
col_items.objects.link(ob_light)
col_items.objects.link(ob_camera)

# ---- scene / render settings (as saved in the file)
scene.camera = ob_camera
scene.frame_start = 1; scene.frame_end = 250; scene.frame_set(3)
scene.render.engine = 'BLENDER_EEVEE_NEXT'
scene.cycles.sampling_pattern = 'TABULATED_SOBOL'
scene.view_settings.view_transform = 'Filmic'
bpy.context.view_layer.update()
